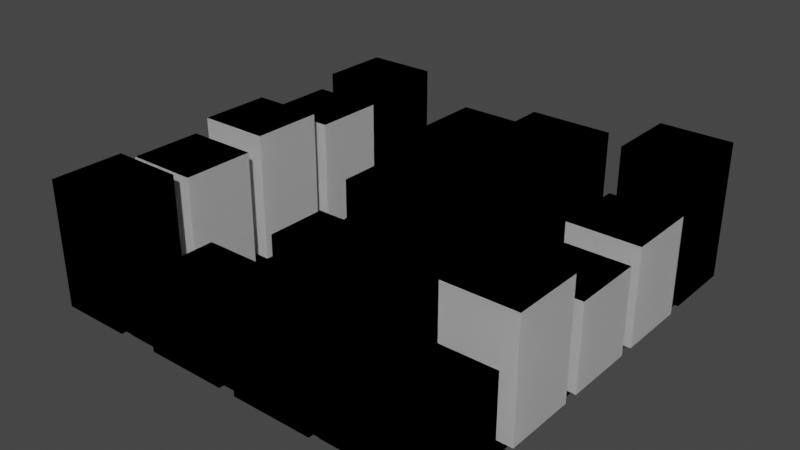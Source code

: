 # Source: city.blend  (saved by Blender 2.80.75; exported with 4.5.12 LTS)
import bpy
from mathutils import Matrix  # noqa: F401  (used for matrix-valued properties, if any)

bpy.ops.wm.read_factory_settings(use_empty=True)
scene = bpy.context.scene
scene.name = 'Scene'

# ---- collections
col_meshes = bpy.data.collections.new('Meshes'); scene.collection.children.link(col_meshes)
col_colliders = bpy.data.collections.new('Colliders'); scene.collection.children.link(col_colliders)
col_gamedata = bpy.data.collections.new('GameData'); scene.collection.children.link(col_gamedata)

# ---- materials (node trees are filled in below, after node groups)
mat_material_001 = bpy.data.materials.new('Material.001')

# ---- material node trees
mat_material_001.use_nodes = True; mat_material_001.node_tree.nodes.clear()
_N = mat_material_001.node_tree.nodes; _L = mat_material_001.node_tree.links
n0 = _N.new('ShaderNodeOutputMaterial'); n0.name = 'Material Output'; n0.location = (300, 300)
n1 = _N.new('ShaderNodeBsdfPrincipled'); n1.name = 'Principled BSDF'; n1.location = (10, 300)
n1.distribution = 'GGX'
n1.subsurface_method = 'BURLEY'
n1.inputs[3].default_value = 1.45
n1.inputs[27].default_value = (0.0, 0.0, 0.0, 1.0)
n1.inputs[28].default_value = 1.0
_L.new(n1.outputs[0], n0.inputs[0])
n0.is_active_output = True

# ---- world
world_world = bpy.data.worlds.new('World'); scene.world = world_world
world_world.use_nodes = True; world_world.node_tree.nodes.clear()
_N = world_world.node_tree.nodes; _L = world_world.node_tree.links
n0 = _N.new('ShaderNodeOutputWorld'); n0.name = 'World Output'; n0.location = (300, 300)
n1 = _N.new('ShaderNodeBackground'); n1.name = 'Background'; n1.location = (10, 300)
n1.inputs[0].default_value = (0.05088, 0.05088, 0.05088, 1.0)
_L.new(n1.outputs[0], n0.inputs[0])
n0.is_active_output = True
world_world.color = (0.05088, 0.05088, 0.05088)
world_world.use_sun_shadow = False
world_world.sun_shadow_jitter_overblur = 0.0

# ---- meshes
me_plane = bpy.data.meshes.new('Plane')
me_plane.from_pydata([(-1.451, -1.44, 0.0), (1.451, -1.44, 0.0), (-1.451, 1.44, 0.0), (1.451, 1.44, 0.0), (-0.6291, -1.44, 0.0), (-0.8873, -1.44, 0.0), (-0.8873, 1.44, 0.0), (-0.6291, 1.44, 0.0), (0.9038, -1.44, 0.0), (0.6573, -1.44, 0.0), (0.6573, 1.44, 0.0), (0.9038, 1.44, 0.0), (0.9038, -1.44, -0.004688), (0.6573, -1.44, -0.004688), (-0.8873, 1.44, -0.004688), (-0.6291, 1.44, -0.004688), (-0.6291, -1.44, -0.004688), (-0.8873, -1.44, -0.004688), (-1.451, -0.8893, 0.0), (-1.451, -0.6533, 0.0), (1.451, -0.6533, 0.0), (1.451, -0.8893, 0.0), (-0.6291, -0.8893, 0.0), (-0.6291, -0.6533, 0.0), (-0.8873, -0.8893, 0.0), (-0.8873, -0.6533, 0.0), (0.9038, -0.8893, 0.0), (0.9038, -0.6533, 0.0), (0.6573, -0.6533, 0.0), (0.6573, -0.8893, 0.0), (0.6573, 0.8832, 0.0), (0.6573, 0.6262, 0.0), (-0.6291, 0.6262, 0.0), (-0.6291, 0.8832, 0.0), (1.451, 0.8832, 0.0), (1.451, 0.6262, 0.0), (0.9038, 0.6262, 0.0), (0.9038, 0.8832, 0.0), (-0.8873, 0.8832, 0.0), (-0.8873, 0.6262, 0.0), (-1.451, 0.6262, 0.0), (-1.451, 0.8832, 0.0), (0.9038, 1.44, -0.004688), (0.6573, 1.44, -0.004688), (-0.8873, -0.8893, -0.004688), (-0.8873, -0.6533, -0.004688), (0.9038, -0.8893, -0.004688), (0.9038, -0.6533, -0.004688), (0.6573, -0.6533, -0.004688), (0.6573, -0.8893, -0.004688), (-0.6291, -0.8893, -0.004688), (-0.6291, -0.6533, -0.004688), (0.9038, 0.6262, -0.004688), (0.9038, 0.8832, -0.004688), (0.6573, 0.8832, -0.004688), (0.6573, 0.6262, -0.004688), (-0.6291, 0.6262, -0.004688), (-0.6291, 0.8832, -0.004688), (-0.8873, 0.8832, -0.004688), (-0.8873, 0.6262, -0.004688)], [], [(30, 33, 57, 54), (8, 1, 21, 26), (4, 9, 29, 22), (37, 11, 42, 53), (19, 25, 39, 40), (57, 15, 14, 58), (27, 20, 35, 36), (38, 39, 59, 58), (26, 27, 47, 46), (29, 9, 13, 49), (25, 19, 18, 24), (10, 30, 54, 43), (20, 27, 26, 21), (4, 22, 50, 16), (0, 5, 24, 18), (33, 30, 10, 7), (41, 38, 6, 2), (37, 34, 3, 11), (23, 28, 31, 32), (33, 7, 15, 57), (24, 5, 17, 44), (34, 37, 36, 35), (38, 41, 40, 39), (23, 32, 56, 51), (12, 46, 49, 13), (53, 42, 43, 54), (51, 56, 59, 45), (16, 50, 44, 17), (47, 48, 49, 46), (51, 45, 44, 50), (48, 51, 50, 49), (53, 54, 55, 52), (57, 58, 59, 56), (54, 57, 56, 55), (47, 52, 55, 48), (6, 38, 58, 14), (36, 37, 53, 52), (32, 31, 55, 56), (39, 25, 45, 59), (28, 23, 51, 48), (27, 36, 52, 47), (8, 26, 46, 12), (25, 24, 44, 45), (22, 29, 49, 50), (31, 28, 48, 55)])
_uv = me_plane.uv_layers.new(name='UVMap')
_uv.uv.foreach_set('vector', [0.7252, 0.8001, 0.2832, 0.8001, 0.2832, 0.8001, 0.7252, 0.8001, 0.8047, 0.0, 1.0, 0.0, 1.0, 0.1912, 0.8047, 0.1912, 0.2832, 0.0, 0.7252, 0.0, 0.7252, 0.1912, 0.2832, 0.1912, 0.8047, 0.8001, 0.8047, 1.0, 0.8047, 1.0, 0.8047, 0.8001, 0.0, 0.2732, 0.2037, 0.2732, 0.2037, 0.7109, 0.0, 0.7109, 0.2832, 0.8001, 0.2832, 1.0, 0.2037, 1.0, 0.2037, 0.8001, 0.8047, 0.2732, 1.0, 0.2732, 1.0, 0.7109, 0.8047, 0.7109, 0.2037, 0.8001, 0.2037, 0.7109, 0.2037, 0.7109, 0.2037, 0.8001, 0.8047, 0.1912, 0.8047, 0.2732, 0.8047, 0.2732, 0.8047, 0.1912, 0.7252, 0.1912, 0.7252, 0.0, 0.7252, 0.0, 0.7252, 0.1912, 0.2037, 0.2732, 0.0, 0.2732, 0.0, 0.1912, 0.2037, 0.1912, 0.7252, 1.0, 0.7252, 0.8001, 0.7252, 0.8001, 0.7252, 1.0, 1.0, 0.2732, 0.8047, 0.2732, 0.8047, 0.1912, 1.0, 0.1912, 0.2832, 0.0, 0.2832, 0.1912, 0.2832, 0.1912, 0.2832, 0.0, 0.0, 0.0, 0.2037, 0.0, 0.2037, 0.1912, 0.0, 0.1912, 0.2832, 0.8001, 0.7252, 0.8001, 0.7252, 1.0, 0.2832, 1.0, 0.0, 0.8001, 0.2037, 0.8001, 0.2037, 1.0, 0.0, 1.0, 0.8047, 0.8001, 1.0, 0.8001, 1.0, 1.0, 0.8047, 1.0, 0.2832, 0.2732, 0.7252, 0.2732, 0.7252, 0.7109, 0.2832, 0.7109, 0.2832, 0.8001, 0.2832, 1.0, 0.2832, 1.0, 0.2832, 0.8001, 0.2037, 0.1912, 0.2037, 0.0, 0.2037, 0.0, 0.2037, 0.1912, 1.0, 0.8001, 0.8047, 0.8001, 0.8047, 0.7109, 1.0, 0.7109, 0.2037, 0.8001, 0.0, 0.8001, 0.0, 0.7109, 0.2037, 0.7109, 0.2832, 0.2732, 0.2832, 0.7109, 0.2832, 0.7109, 0.2832, 0.2732, 0.8047, 0.0, 0.8047, 0.1912, 0.7252, 0.1912, 0.7252, 0.0, 0.8047, 0.8001, 0.8047, 1.0, 0.7252, 1.0, 0.7252, 0.8001, 0.2832, 0.2732, 0.2832, 0.7109, 0.2037, 0.7109, 0.2037, 0.2732, 0.2832, 0.0, 0.2832, 0.1912, 0.2037, 0.1912, 0.2037, 0.0, 0.8047, 0.2732, 0.7252, 0.2732, 0.7252, 0.1912, 0.8047, 0.1912, 0.2832, 0.2732, 0.2037, 0.2732, 0.2037, 0.1912, 0.2832, 0.1912, 0.7252, 0.2732, 0.2832, 0.2732, 0.2832, 0.1912, 0.7252, 0.1912, 0.8047, 0.8001, 0.7252, 0.8001, 0.7252, 0.7109, 0.8047, 0.7109, 0.2832, 0.8001, 0.2037, 0.8001, 0.2037, 0.7109, 0.2832, 0.7109, 0.7252, 0.8001, 0.2832, 0.8001, 0.2832, 0.7109, 0.7252, 0.7109, 0.8047, 0.2732, 0.8047, 0.7109, 0.7252, 0.7109, 0.7252, 0.2732, 0.2037, 1.0, 0.2037, 0.8001, 0.2037, 0.8001, 0.2037, 1.0, 0.8047, 0.7109, 0.8047, 0.8001, 0.8047, 0.8001, 0.8047, 0.7109, 0.2832, 0.7109, 0.7252, 0.7109, 0.7252, 0.7109, 0.2832, 0.7109, 0.2037, 0.7109, 0.2037, 0.2732, 0.2037, 0.2732, 0.2037, 0.7109, 0.7252, 0.2732, 0.2832, 0.2732, 0.2832, 0.2732, 0.7252, 0.2732, 0.8047, 0.2732, 0.8047, 0.7109, 0.8047, 0.7109, 0.8047, 0.2732, 0.8047, 0.0, 0.8047, 0.1912, 0.8047, 0.1912, 0.8047, 0.0, 0.2037, 0.2732, 0.2037, 0.1912, 0.2037, 0.1912, 0.2037, 0.2732, 0.2832, 0.1912, 0.7252, 0.1912, 0.7252, 0.1912, 0.2832, 0.1912, 0.7252, 0.7109, 0.7252, 0.2732, 0.7252, 0.2732, 0.7252, 0.7109])
me_plane.use_remesh_preserve_volume = False
me_plane.use_remesh_preserve_attributes = False
me_plane.use_mirror_vertex_groups = False
me_plane.update()
me_cube_001 = bpy.data.meshes.new('Cube.001')
me_cube_001.from_pydata([(-1.55, -1.55, 0.0), (-1.0, -1.0, 2.0), (-1.55, 1.55, 0.0), (-1.0, 1.0, 2.0), (1.55, -1.55, 0.0), (1.0, -1.0, 2.0), (1.55, 1.55, 0.0), (1.0, 1.0, 2.0)], [], [(0, 1, 3, 2), (2, 3, 7, 6), (6, 7, 5, 4), (4, 5, 1, 0), (7, 3, 1, 5)])
_uv = me_cube_001.uv_layers.new(name='UVMap')
_uv.uv.foreach_set('vector', [0.375, 0.0, 0.625, 0.0, 0.625, 0.25, 0.375, 0.25, 0.375, 0.25, 0.625, 0.25, 0.625, 0.5, 0.375, 0.5, 0.375, 0.5, 0.625, 0.5, 0.625, 0.75, 0.375, 0.75, 0.375, 0.75, 0.625, 0.75, 0.625, 1.0, 0.375, 1.0, 0.625, 0.5, 0.875, 0.5, 0.875, 0.75, 0.625, 0.75])
me_cube_001.use_remesh_preserve_volume = False
me_cube_001.use_remesh_preserve_attributes = False
me_cube_001.use_mirror_vertex_groups = False
me_cube_001.update()
me_cube_003 = bpy.data.meshes.new('Cube.003')
me_cube_003.from_pydata([(-0.875, -0.875, 0.0), (-0.875, -0.875, 1.725), (-0.875, 0.875, 0.0), (-0.875, 0.875, 1.725), (0.875, -0.875, 0.0), (0.875, -0.875, 1.725), (0.875, 0.875, 0.0), (0.875, 0.875, 1.725)], [], [(0, 1, 3, 2), (2, 3, 7, 6), (6, 7, 5, 4), (4, 5, 1, 0), (2, 6, 4, 0), (7, 3, 1, 5)])
_uv = me_cube_003.uv_layers.new(name='UVMap')
_uv.uv.foreach_set('vector', [0.375, 0.0, 0.625, 0.0, 0.625, 0.25, 0.375, 0.25, 0.375, 0.25, 0.625, 0.25, 0.625, 0.5, 0.375, 0.5, 0.375, 0.5, 0.625, 0.5, 0.625, 0.75, 0.375, 0.75, 0.375, 0.75, 0.625, 0.75, 0.625, 1.0, 0.375, 1.0, 0.125, 0.5, 0.375, 0.5, 0.375, 0.75, 0.125, 0.75, 0.625, 0.5, 0.875, 0.5, 0.875, 0.75, 0.625, 0.75])
me_cube_003.use_remesh_preserve_volume = False
me_cube_003.use_remesh_preserve_attributes = False
me_cube_003.use_mirror_vertex_groups = False
me_cube_003.update()
me_cube_004 = bpy.data.meshes.new('Cube.004')
me_cube_004.from_pydata([(-0.875, -0.875, 0.0), (-0.875, -0.875, 2.722), (-0.875, 0.875, 0.0), (-0.875, 0.875, 2.722), (0.875, -0.875, 0.0), (0.875, -0.875, 2.722), (0.875, 0.875, 0.0), (0.875, 0.875, 2.722)], [], [(0, 1, 3, 2), (2, 3, 7, 6), (6, 7, 5, 4), (4, 5, 1, 0), (2, 6, 4, 0), (7, 3, 1, 5)])
_uv = me_cube_004.uv_layers.new(name='UVMap')
_uv.uv.foreach_set('vector', [0.375, 0.0, 0.625, 0.0, 0.625, 0.25, 0.375, 0.25, 0.375, 0.25, 0.625, 0.25, 0.625, 0.5, 0.375, 0.5, 0.375, 0.5, 0.625, 0.5, 0.625, 0.75, 0.375, 0.75, 0.375, 0.75, 0.625, 0.75, 0.625, 1.0, 0.375, 1.0, 0.125, 0.5, 0.375, 0.5, 0.375, 0.75, 0.125, 0.75, 0.625, 0.5, 0.875, 0.5, 0.875, 0.75, 0.625, 0.75])
me_cube_004.materials.append(mat_material_001)
me_cube_004.use_remesh_preserve_volume = False
me_cube_004.use_remesh_preserve_attributes = False
me_cube_004.use_mirror_vertex_groups = False
me_cube_004.update()
me_cube_005 = bpy.data.meshes.new('Cube.005')
me_cube_005.from_pydata([(-0.875, -0.875, 0.0), (-0.875, -0.875, 2.247), (-0.875, 0.875, 0.0), (-0.875, 0.875, 2.247), (0.875, -0.875, 0.0), (0.875, -0.875, 2.247), (0.875, 0.875, 0.0), (0.875, 0.875, 2.247)], [], [(0, 1, 3, 2), (2, 3, 7, 6), (6, 7, 5, 4), (4, 5, 1, 0), (2, 6, 4, 0), (7, 3, 1, 5)])
_uv = me_cube_005.uv_layers.new(name='UVMap')
_uv.uv.foreach_set('vector', [0.375, 0.0, 0.625, 0.0, 0.625, 0.25, 0.375, 0.25, 0.375, 0.25, 0.625, 0.25, 0.625, 0.5, 0.375, 0.5, 0.375, 0.5, 0.625, 0.5, 0.625, 0.75, 0.375, 0.75, 0.375, 0.75, 0.625, 0.75, 0.625, 1.0, 0.375, 1.0, 0.125, 0.5, 0.375, 0.5, 0.375, 0.75, 0.125, 0.75, 0.625, 0.5, 0.875, 0.5, 0.875, 0.75, 0.625, 0.75])
me_cube_005.use_remesh_preserve_volume = False
me_cube_005.use_remesh_preserve_attributes = False
me_cube_005.use_mirror_vertex_groups = False
me_cube_005.update()
me_cube_006 = bpy.data.meshes.new('Cube.006')
me_cube_006.from_pydata([(-0.875, -0.875, 0.0), (-0.875, -0.875, 1.829), (-0.875, 0.875, 0.0), (-0.875, 0.875, 1.829), (0.875, -0.875, 0.0), (0.875, -0.875, 1.829), (0.875, 0.875, 0.0), (0.875, 0.875, 1.829)], [], [(0, 1, 3, 2), (2, 3, 7, 6), (6, 7, 5, 4), (4, 5, 1, 0), (2, 6, 4, 0), (7, 3, 1, 5)])
_uv = me_cube_006.uv_layers.new(name='UVMap')
_uv.uv.foreach_set('vector', [0.375, 0.0, 0.625, 0.0, 0.625, 0.25, 0.375, 0.25, 0.375, 0.25, 0.625, 0.25, 0.625, 0.5, 0.375, 0.5, 0.375, 0.5, 0.625, 0.5, 0.625, 0.75, 0.375, 0.75, 0.375, 0.75, 0.625, 0.75, 0.625, 1.0, 0.375, 1.0, 0.125, 0.5, 0.375, 0.5, 0.375, 0.75, 0.125, 0.75, 0.625, 0.5, 0.875, 0.5, 0.875, 0.75, 0.625, 0.75])
me_cube_006.use_remesh_preserve_volume = False
me_cube_006.use_remesh_preserve_attributes = False
me_cube_006.use_mirror_vertex_groups = False
me_cube_006.update()
me_cube_008 = bpy.data.meshes.new('Cube.008')
me_cube_008.from_pydata([(-1.0, -1.0, 0.0), (-1.0, -1.0, 3.783), (-1.0, 1.0, 0.0), (-1.0, 1.0, 3.783), (1.0, -1.0, 0.0), (1.0, -1.0, 3.783), (1.0, 1.0, 0.0), (1.0, 1.0, 3.783)], [], [(0, 1, 3, 2), (2, 3, 7, 6), (6, 7, 5, 4), (4, 5, 1, 0), (2, 6, 4, 0), (7, 3, 1, 5)])
_uv = me_cube_008.uv_layers.new(name='UVMap')
_uv.uv.foreach_set('vector', [0.375, 0.0, 0.625, 0.0, 0.625, 0.25, 0.375, 0.25, 0.375, 0.25, 0.625, 0.25, 0.625, 0.5, 0.375, 0.5, 0.375, 0.5, 0.625, 0.5, 0.625, 0.75, 0.375, 0.75, 0.375, 0.75, 0.625, 0.75, 0.625, 1.0, 0.375, 1.0, 0.125, 0.5, 0.375, 0.5, 0.375, 0.75, 0.125, 0.75, 0.625, 0.5, 0.875, 0.5, 0.875, 0.75, 0.625, 0.75])
me_cube_008.use_remesh_preserve_volume = False
me_cube_008.use_remesh_preserve_attributes = False
me_cube_008.use_mirror_vertex_groups = False
me_cube_008.update()
me_cube_009 = bpy.data.meshes.new('Cube.009')
me_cube_009.from_pydata([(-1.0, -1.0, 0.0), (-1.0, -1.0, 3.475), (-1.0, 1.0, 0.0), (-1.0, 1.0, 3.475), (1.0, -1.0, 0.0), (1.0, -1.0, 3.475), (1.0, 1.0, 0.0), (1.0, 1.0, 3.475)], [], [(0, 1, 3, 2), (2, 3, 7, 6), (6, 7, 5, 4), (4, 5, 1, 0), (2, 6, 4, 0), (7, 3, 1, 5)])
_uv = me_cube_009.uv_layers.new(name='UVMap')
_uv.uv.foreach_set('vector', [0.375, 0.0, 0.625, 0.0, 0.625, 0.25, 0.375, 0.25, 0.375, 0.25, 0.625, 0.25, 0.625, 0.5, 0.375, 0.5, 0.375, 0.5, 0.625, 0.5, 0.625, 0.75, 0.375, 0.75, 0.375, 0.75, 0.625, 0.75, 0.625, 1.0, 0.375, 1.0, 0.125, 0.5, 0.375, 0.5, 0.375, 0.75, 0.125, 0.75, 0.625, 0.5, 0.875, 0.5, 0.875, 0.75, 0.625, 0.75])
me_cube_009.use_remesh_preserve_volume = False
me_cube_009.use_remesh_preserve_attributes = False
me_cube_009.use_mirror_vertex_groups = False
me_cube_009.update()
me_cube_010 = bpy.data.meshes.new('Cube.010')
me_cube_010.from_pydata([(-1.0, -1.0, 0.0), (-1.0, -1.0, 3.134), (-1.0, 1.0, 0.0), (-1.0, 1.0, 3.134), (1.0, -1.0, 0.0), (1.0, -1.0, 3.134), (1.0, 1.0, 0.0), (1.0, 1.0, 3.134)], [], [(0, 1, 3, 2), (2, 3, 7, 6), (6, 7, 5, 4), (4, 5, 1, 0), (2, 6, 4, 0), (7, 3, 1, 5)])
_uv = me_cube_010.uv_layers.new(name='UVMap')
_uv.uv.foreach_set('vector', [0.375, 0.0, 0.625, 0.0, 0.625, 0.25, 0.375, 0.25, 0.375, 0.25, 0.625, 0.25, 0.625, 0.5, 0.375, 0.5, 0.375, 0.5, 0.625, 0.5, 0.625, 0.75, 0.375, 0.75, 0.375, 0.75, 0.625, 0.75, 0.625, 1.0, 0.375, 1.0, 0.125, 0.5, 0.375, 0.5, 0.375, 0.75, 0.125, 0.75, 0.625, 0.5, 0.875, 0.5, 0.875, 0.75, 0.625, 0.75])
me_cube_010.use_remesh_preserve_volume = False
me_cube_010.use_remesh_preserve_attributes = False
me_cube_010.use_mirror_vertex_groups = False
me_cube_010.update()
me_cube_011 = bpy.data.meshes.new('Cube.011')
me_cube_011.from_pydata([(-0.925, -1.0, 0.0), (-0.925, -1.0, 2.693), (-0.925, 1.0, 0.0), (-0.925, 1.0, 2.693), (0.925, -1.0, 0.0), (0.925, -1.0, 2.693), (0.925, 1.0, 0.0), (0.925, 1.0, 2.693)], [], [(0, 1, 3, 2), (2, 3, 7, 6), (6, 7, 5, 4), (4, 5, 1, 0), (2, 6, 4, 0), (7, 3, 1, 5)])
_uv = me_cube_011.uv_layers.new(name='UVMap')
_uv.uv.foreach_set('vector', [0.375, 0.0, 0.625, 0.0, 0.625, 0.25, 0.375, 0.25, 0.375, 0.25, 0.625, 0.25, 0.625, 0.5, 0.375, 0.5, 0.375, 0.5, 0.625, 0.5, 0.625, 0.75, 0.375, 0.75, 0.375, 0.75, 0.625, 0.75, 0.625, 1.0, 0.375, 1.0, 0.125, 0.5, 0.375, 0.5, 0.375, 0.75, 0.125, 0.75, 0.625, 0.5, 0.875, 0.5, 0.875, 0.75, 0.625, 0.75])
me_cube_011.use_remesh_preserve_volume = False
me_cube_011.use_remesh_preserve_attributes = False
me_cube_011.use_mirror_vertex_groups = False
me_cube_011.update()
me_cube_013 = bpy.data.meshes.new('Cube.013')
me_cube_013.from_pydata([(-1.0, -1.0, 0.0), (-1.0, -1.0, 2.086), (-1.0, 1.0, 0.0), (-1.0, 1.0, 2.086), (1.0, -1.0, 0.0), (1.0, -1.0, 2.086), (1.0, 1.0, 0.0), (1.0, 1.0, 2.086)], [], [(0, 1, 3, 2), (2, 3, 7, 6), (6, 7, 5, 4), (4, 5, 1, 0), (2, 6, 4, 0), (7, 3, 1, 5)])
_uv = me_cube_013.uv_layers.new(name='UVMap')
_uv.uv.foreach_set('vector', [0.375, 0.0, 0.625, 0.0, 0.625, 0.25, 0.375, 0.25, 0.375, 0.25, 0.625, 0.25, 0.625, 0.5, 0.375, 0.5, 0.375, 0.5, 0.625, 0.5, 0.625, 0.75, 0.375, 0.75, 0.375, 0.75, 0.625, 0.75, 0.625, 1.0, 0.375, 1.0, 0.125, 0.5, 0.375, 0.5, 0.375, 0.75, 0.125, 0.75, 0.625, 0.5, 0.875, 0.5, 0.875, 0.75, 0.625, 0.75])
me_cube_013.use_remesh_preserve_volume = False
me_cube_013.use_remesh_preserve_attributes = False
me_cube_013.use_mirror_vertex_groups = False
me_cube_013.update()
me_cube_014 = bpy.data.meshes.new('Cube.014')
me_cube_014.from_pydata([(-1.0, -1.0, 0.0), (-1.0, -1.0, 3.492), (-1.0, 1.0, 0.0), (-1.0, 1.0, 3.492), (1.0, -1.0, 0.0), (1.0, -1.0, 3.492), (1.0, 1.0, 0.0), (1.0, 1.0, 3.492)], [], [(0, 1, 3, 2), (2, 3, 7, 6), (6, 7, 5, 4), (4, 5, 1, 0), (2, 6, 4, 0), (7, 3, 1, 5)])
_uv = me_cube_014.uv_layers.new(name='UVMap')
_uv.uv.foreach_set('vector', [0.375, 0.0, 0.625, 0.0, 0.625, 0.25, 0.375, 0.25, 0.375, 0.25, 0.625, 0.25, 0.625, 0.5, 0.375, 0.5, 0.375, 0.5, 0.625, 0.5, 0.625, 0.75, 0.375, 0.75, 0.375, 0.75, 0.625, 0.75, 0.625, 1.0, 0.375, 1.0, 0.125, 0.5, 0.375, 0.5, 0.375, 0.75, 0.125, 0.75, 0.625, 0.5, 0.875, 0.5, 0.875, 0.75, 0.625, 0.75])
me_cube_014.use_remesh_preserve_volume = False
me_cube_014.use_remesh_preserve_attributes = False
me_cube_014.use_mirror_vertex_groups = False
me_cube_014.update()
me_cube_015 = bpy.data.meshes.new('Cube.015')
me_cube_015.from_pydata([(-1.0, -1.0, -2.98e-08), (-1.0, -1.0, 2.856), (-1.0, 1.0, -2.98e-08), (-1.0, 1.0, 2.856), (1.0, -1.0, -2.98e-08), (1.0, -1.0, 2.856), (1.0, 1.0, -2.98e-08), (1.0, 1.0, 2.856)], [], [(0, 1, 3, 2), (2, 3, 7, 6), (6, 7, 5, 4), (4, 5, 1, 0), (2, 6, 4, 0), (7, 3, 1, 5)])
_uv = me_cube_015.uv_layers.new(name='UVMap')
_uv.uv.foreach_set('vector', [0.375, 0.0, 0.625, 0.0, 0.625, 0.25, 0.375, 0.25, 0.375, 0.25, 0.625, 0.25, 0.625, 0.5, 0.375, 0.5, 0.375, 0.5, 0.625, 0.5, 0.625, 0.75, 0.375, 0.75, 0.375, 0.75, 0.625, 0.75, 0.625, 1.0, 0.375, 1.0, 0.125, 0.5, 0.375, 0.5, 0.375, 0.75, 0.125, 0.75, 0.625, 0.5, 0.875, 0.5, 0.875, 0.75, 0.625, 0.75])
me_cube_015.use_remesh_preserve_volume = False
me_cube_015.use_remesh_preserve_attributes = False
me_cube_015.use_mirror_vertex_groups = False
me_cube_015.update()
me_cube_016 = bpy.data.meshes.new('Cube.016')
me_cube_016.from_pydata([(-1.0, -1.0, -2.98e-08), (-1.0, -1.0, 2.087), (-1.0, 1.0, -2.98e-08), (-1.0, 1.0, 2.087), (1.0, -1.0, -2.98e-08), (1.0, -1.0, 2.087), (1.0, 1.0, -2.98e-08), (1.0, 1.0, 2.087)], [], [(0, 1, 3, 2), (2, 3, 7, 6), (6, 7, 5, 4), (4, 5, 1, 0), (2, 6, 4, 0), (7, 3, 1, 5)])
_uv = me_cube_016.uv_layers.new(name='UVMap')
_uv.uv.foreach_set('vector', [0.375, 0.0, 0.625, 0.0, 0.625, 0.25, 0.375, 0.25, 0.375, 0.25, 0.625, 0.25, 0.625, 0.5, 0.375, 0.5, 0.375, 0.5, 0.625, 0.5, 0.625, 0.75, 0.375, 0.75, 0.375, 0.75, 0.625, 0.75, 0.625, 1.0, 0.375, 1.0, 0.125, 0.5, 0.375, 0.5, 0.375, 0.75, 0.125, 0.75, 0.625, 0.5, 0.875, 0.5, 0.875, 0.75, 0.625, 0.75])
me_cube_016.use_remesh_preserve_volume = False
me_cube_016.use_remesh_preserve_attributes = False
me_cube_016.use_mirror_vertex_groups = False
me_cube_016.update()
me_cube_017 = bpy.data.meshes.new('Cube.017')
me_cube_017.from_pydata([(-1.0, -1.0, 0.0), (-1.0, -1.0, 3.122), (-1.0, 1.0, 0.0), (-1.0, 1.0, 3.122), (1.0, -1.0, 0.0), (1.0, -1.0, 3.122), (1.0, 1.0, 0.0), (1.0, 1.0, 3.122)], [], [(0, 1, 3, 2), (2, 3, 7, 6), (6, 7, 5, 4), (4, 5, 1, 0), (2, 6, 4, 0), (7, 3, 1, 5)])
_uv = me_cube_017.uv_layers.new(name='UVMap')
_uv.uv.foreach_set('vector', [0.375, 0.0, 0.625, 0.0, 0.625, 0.25, 0.375, 0.25, 0.375, 0.25, 0.625, 0.25, 0.625, 0.5, 0.375, 0.5, 0.375, 0.5, 0.625, 0.5, 0.625, 0.75, 0.375, 0.75, 0.375, 0.75, 0.625, 0.75, 0.625, 1.0, 0.375, 1.0, 0.125, 0.5, 0.375, 0.5, 0.375, 0.75, 0.125, 0.75, 0.625, 0.5, 0.875, 0.5, 0.875, 0.75, 0.625, 0.75])
me_cube_017.use_remesh_preserve_volume = False
me_cube_017.use_remesh_preserve_attributes = False
me_cube_017.use_mirror_vertex_groups = False
me_cube_017.update()
me_cube_018 = bpy.data.meshes.new('Cube.018')
me_cube_018.from_pydata([(-1.0, -1.0, 0.0), (-1.0, -1.0, 3.559), (-1.0, 1.0, 0.0), (-1.0, 1.0, 3.559), (1.0, -1.0, 0.0), (1.0, -1.0, 3.559), (1.0, 1.0, 0.0), (1.0, 1.0, 3.559)], [], [(0, 1, 3, 2), (2, 3, 7, 6), (6, 7, 5, 4), (4, 5, 1, 0), (2, 6, 4, 0), (7, 3, 1, 5)])
_uv = me_cube_018.uv_layers.new(name='UVMap')
_uv.uv.foreach_set('vector', [0.375, 0.0, 0.625, 0.0, 0.625, 0.25, 0.375, 0.25, 0.375, 0.25, 0.625, 0.25, 0.625, 0.5, 0.375, 0.5, 0.375, 0.5, 0.625, 0.5, 0.625, 0.75, 0.375, 0.75, 0.375, 0.75, 0.625, 0.75, 0.625, 1.0, 0.375, 1.0, 0.125, 0.5, 0.375, 0.5, 0.375, 0.75, 0.125, 0.75, 0.625, 0.5, 0.875, 0.5, 0.875, 0.75, 0.625, 0.75])
me_cube_018.use_remesh_preserve_volume = False
me_cube_018.use_remesh_preserve_attributes = False
me_cube_018.use_mirror_vertex_groups = False
me_cube_018.update()
me_cube_019 = bpy.data.meshes.new('Cube.019')
me_cube_019.from_pydata([(-1.0, -1.0, 0.0), (-1.0, -1.0, 3.248), (-1.0, 1.0, 0.0), (-1.0, 1.0, 3.248), (1.0, -1.0, 0.0), (1.0, -1.0, 3.248), (1.0, 1.0, 0.0), (1.0, 1.0, 3.248)], [], [(0, 1, 3, 2), (2, 3, 7, 6), (6, 7, 5, 4), (4, 5, 1, 0), (2, 6, 4, 0), (7, 3, 1, 5)])
_uv = me_cube_019.uv_layers.new(name='UVMap')
_uv.uv.foreach_set('vector', [0.375, 0.0, 0.625, 0.0, 0.625, 0.25, 0.375, 0.25, 0.375, 0.25, 0.625, 0.25, 0.625, 0.5, 0.375, 0.5, 0.375, 0.5, 0.625, 0.5, 0.625, 0.75, 0.375, 0.75, 0.375, 0.75, 0.625, 0.75, 0.625, 1.0, 0.375, 1.0, 0.125, 0.5, 0.375, 0.5, 0.375, 0.75, 0.125, 0.75, 0.625, 0.5, 0.875, 0.5, 0.875, 0.75, 0.625, 0.75])
me_cube_019.use_remesh_preserve_volume = False
me_cube_019.use_remesh_preserve_attributes = False
me_cube_019.use_mirror_vertex_groups = False
me_cube_019.update()
me_cube_020 = bpy.data.meshes.new('Cube.020')
me_cube_020.from_pydata([(-1.0, -1.0, 0.0), (-1.0, -1.0, 2.69), (-1.0, 1.0, 0.0), (-1.0, 1.0, 2.69), (1.0, -1.0, 0.0), (1.0, -1.0, 2.69), (1.0, 1.0, 0.0), (1.0, 1.0, 2.69)], [], [(0, 1, 3, 2), (2, 3, 7, 6), (6, 7, 5, 4), (4, 5, 1, 0), (2, 6, 4, 0), (7, 3, 1, 5)])
_uv = me_cube_020.uv_layers.new(name='UVMap')
_uv.uv.foreach_set('vector', [0.375, 0.0, 0.625, 0.0, 0.625, 0.25, 0.375, 0.25, 0.375, 0.25, 0.625, 0.25, 0.625, 0.5, 0.375, 0.5, 0.375, 0.5, 0.625, 0.5, 0.625, 0.75, 0.375, 0.75, 0.375, 0.75, 0.625, 0.75, 0.625, 1.0, 0.375, 1.0, 0.125, 0.5, 0.375, 0.5, 0.375, 0.75, 0.125, 0.75, 0.625, 0.5, 0.875, 0.5, 0.875, 0.75, 0.625, 0.75])
me_cube_020.use_remesh_preserve_volume = False
me_cube_020.use_remesh_preserve_attributes = False
me_cube_020.use_mirror_vertex_groups = False
me_cube_020.update()
me_cube_021 = bpy.data.meshes.new('Cube.021')
me_cube_021.from_pydata([(-1.0, -1.0, -0.2565), (-1.0, -1.0, 2.125), (-1.0, 1.0, -0.2565), (-1.0, 1.0, 2.125), (1.0, -1.0, -0.2565), (1.0, -1.0, 2.125), (1.0, 1.0, -0.2565), (1.0, 1.0, 2.125)], [], [(0, 1, 3, 2), (2, 3, 7, 6), (6, 7, 5, 4), (4, 5, 1, 0), (2, 6, 4, 0), (7, 3, 1, 5)])
_uv = me_cube_021.uv_layers.new(name='UVMap')
_uv.uv.foreach_set('vector', [0.375, 0.0, 0.625, 0.0, 0.625, 0.25, 0.375, 0.25, 0.375, 0.25, 0.625, 0.25, 0.625, 0.5, 0.375, 0.5, 0.375, 0.5, 0.625, 0.5, 0.625, 0.75, 0.375, 0.75, 0.375, 0.75, 0.625, 0.75, 0.625, 1.0, 0.375, 1.0, 0.125, 0.5, 0.375, 0.5, 0.375, 0.75, 0.125, 0.75, 0.625, 0.5, 0.875, 0.5, 0.875, 0.75, 0.625, 0.75])
me_cube_021.use_remesh_preserve_volume = False
me_cube_021.use_remesh_preserve_attributes = False
me_cube_021.use_mirror_vertex_groups = False
me_cube_021.update()
me_cube_022 = bpy.data.meshes.new('Cube.022')
me_cube_022.from_pydata([(-1.0, -1.0, 0.0), (-1.0, -1.0, 3.255), (-1.0, 1.0, 0.0), (-1.0, 1.0, 3.255), (1.0, -1.0, 0.0), (1.0, -1.0, 3.255), (1.0, 1.0, 0.0), (1.0, 1.0, 3.255)], [], [(0, 1, 3, 2), (2, 3, 7, 6), (6, 7, 5, 4), (4, 5, 1, 0), (2, 6, 4, 0), (7, 3, 1, 5)])
_uv = me_cube_022.uv_layers.new(name='UVMap')
_uv.uv.foreach_set('vector', [0.375, 0.0, 0.625, 0.0, 0.625, 0.25, 0.375, 0.25, 0.375, 0.25, 0.625, 0.25, 0.625, 0.5, 0.375, 0.5, 0.375, 0.5, 0.625, 0.5, 0.625, 0.75, 0.375, 0.75, 0.375, 0.75, 0.625, 0.75, 0.625, 1.0, 0.375, 1.0, 0.125, 0.5, 0.375, 0.5, 0.375, 0.75, 0.125, 0.75, 0.625, 0.5, 0.875, 0.5, 0.875, 0.75, 0.625, 0.75])
me_cube_022.use_remesh_preserve_volume = False
me_cube_022.use_remesh_preserve_attributes = False
me_cube_022.use_mirror_vertex_groups = False
me_cube_022.update()
me_cube_041 = bpy.data.meshes.new('Cube.041')
me_cube_041.from_pydata([(4.657e-09, 0.25, 2.0), (-0.09567, 0.231, 2.0), (-0.1768, 0.1768, 2.0), (-0.231, 0.09567, 2.0), (-0.25, -1.232e-08, 2.0), (-0.231, -0.09567, 2.0), (-0.1768, -0.1768, 2.0), (-0.09567, -0.231, 2.0), (-3.309e-08, -0.25, 2.0), (0.09567, -0.231, 2.0), (0.1768, -0.1768, 2.0), (0.231, -0.09567, 2.0), (0.25, 1.584e-09, 2.0), (0.231, 0.09567, 2.0), (0.1768, 0.1768, 2.0), (0.09567, 0.231, 2.0), (4.657e-09, 0.25, 2.5), (-0.09567, 0.231, 2.5), (-0.1768, 0.1768, 2.5), (-0.231, 0.09567, 2.5), (-0.25, -1.232e-08, 2.5), (-0.231, -0.09567, 2.5), (-0.1768, -0.1768, 2.5), (-0.09567, -0.231, 2.5), (-3.309e-08, -0.25, 2.5), (0.09567, -0.231, 2.5), (0.1768, -0.1768, 2.5), (0.231, -0.09567, 2.5), (0.25, 1.584e-09, 2.5), (0.231, 0.09567, 2.5), (0.1768, 0.1768, 2.5), (0.09567, 0.231, 2.5), (-6.519e-09, 0.0, 2.5), (-7.451e-09, 0.0, 2.5), (0.0, 0.0, 2.5), (0.0, 0.0, 2.5), (0.0, 2.794e-09, 2.5), (0.0, 0.0, 2.5), (0.0, 0.0, 2.5), (-7.451e-09, 0.0, 2.5), (-6.519e-09, 0.0, 2.5), (-7.451e-09, 0.0, 2.5), (0.0, 0.0, 2.5), (0.0, 0.0, 2.5), (0.0, 2.794e-09, 2.5), (0.0, 0.0, 2.5), (0.0, 0.0, 2.5), (-7.451e-09, 0.0, 2.5), (0.1537, -0.1537, 2.5), (0.2009, -0.0832, 2.5), (-0.2009, 0.0832, 2.5), (-0.2174, -1.035e-08, 2.5), (0.2174, 1.742e-09, 2.5), (-0.2009, -0.0832, 2.5), (0.2009, 0.0832, 2.5), (-0.1537, -0.1537, 2.5), (0.1537, 0.1537, 2.5), (-0.0832, -0.2009, 2.5), (0.0832, 0.2009, 2.5), (-2.963e-08, -0.2174, 2.5), (3.2e-09, 0.2174, 2.5), (-0.0832, 0.2009, 2.5), (0.0832, -0.2009, 2.5), (-0.1537, 0.1537, 2.5), (-7.451e-09, 0.0, 2.296), (-6.519e-09, 0.0, 2.296), (0.0, 0.0, 2.296), (0.0, 0.0, 2.296), (0.0, 2.794e-09, 2.296), (0.0, 0.0, 2.296), (0.0, 0.0, 2.296), (-7.451e-09, 0.0, 2.296), (-6.519e-09, 0.0, 2.296), (-7.451e-09, 0.0, 2.296), (0.0, 0.0, 2.296), (0.0, 0.0, 2.296), (0.0, 2.794e-09, 2.296), (0.0, 0.0, 2.296), (0.0, 0.0, 2.296), (-7.451e-09, 0.0, 2.296), (0.1537, -0.1537, 2.296), (-0.2009, 0.0832, 2.296), (3.2e-09, 0.2174, 2.296), (0.2009, -0.0832, 2.296), (-0.2174, -1.035e-08, 2.296), (0.2174, 1.742e-09, 2.296), (-0.2009, -0.0832, 2.296), (0.2009, 0.0832, 2.296), (-0.1537, -0.1537, 2.296), (0.1537, 0.1537, 2.296), (-0.0832, -0.2009, 2.296), (0.0832, 0.2009, 2.296), (-2.963e-08, -0.2174, 2.296), (-0.0832, 0.2009, 2.296), (0.0832, -0.2009, 2.296), (-0.1537, 0.1537, 2.296)], [], [(5, 21, 20, 4), (13, 29, 28, 12), (6, 22, 21, 5), (14, 30, 29, 13), (7, 23, 22, 6), (15, 31, 30, 14), (8, 24, 23, 7), (1, 17, 16, 0), (0, 16, 31, 15), (9, 25, 24, 8), (2, 18, 17, 1), (10, 26, 25, 9), (3, 19, 18, 2), (11, 27, 26, 10), (4, 20, 19, 3), (12, 28, 27, 11), (52, 54, 87, 85), (38, 37, 69, 70), (53, 55, 88, 86), (37, 36, 68, 69), (54, 56, 89, 87), (36, 35, 67, 68), (55, 57, 90, 88), (35, 34, 66, 67), (32, 47, 79, 65), (56, 58, 91, 89), (34, 33, 64, 66), (47, 46, 78, 79), (57, 59, 92, 90), (33, 32, 65, 64), (46, 45, 77, 78), (60, 61, 93, 82), (19, 50, 63, 18), (26, 48, 62, 25), (18, 63, 61, 17), (25, 62, 59, 24), (16, 60, 58, 31), (17, 61, 60, 16), (24, 59, 57, 23), (31, 58, 56, 30), (23, 57, 55, 22), (30, 56, 54, 29), (22, 55, 53, 21), (29, 54, 52, 28), (21, 53, 51, 20), (28, 52, 49, 27), (20, 51, 50, 19), (27, 49, 48, 26), (83, 75, 74, 80), (84, 68, 67, 81), (85, 76, 75, 83), (86, 69, 68, 84), (87, 77, 76, 85), (88, 70, 69, 86), (89, 78, 77, 87), (90, 71, 70, 88), (91, 79, 78, 89), (92, 72, 71, 90), (93, 64, 65, 82), (82, 65, 79, 91), (94, 73, 72, 92), (95, 66, 64, 93), (80, 74, 73, 94), (81, 67, 66, 95), (39, 38, 70, 71), (51, 53, 86, 84), (40, 39, 71, 72), (49, 52, 85, 83), (63, 50, 81, 95), (41, 40, 72, 73), (50, 51, 84, 81), (62, 48, 80, 94), (42, 41, 73, 74), (48, 49, 83, 80), (61, 63, 95, 93), (43, 42, 74, 75), (59, 62, 94, 92), (44, 43, 75, 76), (58, 60, 82, 91), (45, 44, 76, 77)])
_uv = me_cube_041.uv_layers.new(name='UVMap')
_uv.uv.foreach_set('vector', [0.0, 0.0, 0.0, 0.0, 0.0, 0.0, 0.0, 0.0, 0.0, 0.0, 0.0, 0.0, 0.0, 0.0, 0.0, 0.0, 0.0, 0.0, 0.0, 0.0, 0.0, 0.0, 0.0, 0.0, 0.0, 0.0, 0.0, 0.0, 0.0, 0.0, 0.0, 0.0, 0.0, 0.0, 0.0, 0.0, 0.0, 0.0, 0.0, 0.0, 0.0, 0.0, 0.0, 0.0, 0.0, 0.0, 0.0, 0.0, 0.0, 0.0, 0.0, 0.0, 0.0, 0.0, 0.0, 0.0, 0.0, 0.0, 0.0, 0.0, 0.0, 0.0, 0.0, 0.0, 0.0, 0.0, 0.0, 0.0, 0.0, 0.0, 0.0, 0.0, 0.0, 0.0, 0.0, 0.0, 0.0, 0.0, 0.0, 0.0, 0.0, 0.0, 0.0, 0.0, 0.0, 0.0, 0.0, 0.0, 0.0, 0.0, 0.0, 0.0, 0.0, 0.0, 0.0, 0.0, 0.0, 0.0, 0.0, 0.0, 0.0, 0.0, 0.0, 0.0, 0.0, 0.0, 0.0, 0.0, 0.0, 0.0, 0.0, 0.0, 0.0, 0.0, 0.0, 0.0, 0.0, 0.0, 0.0, 0.0, 0.0, 0.0, 0.0, 0.0, 0.0, 0.0, 0.0, 0.0, 0.0, 0.0, 0.0, 0.0, 0.0, 0.0, 0.0, 0.0, 0.0, 0.0, 0.0, 0.0, 0.0, 0.0, 0.0, 0.0, 0.0, 0.0, 0.0, 0.0, 0.0, 0.0, 0.0, 0.0, 0.0, 0.0, 0.0, 0.0, 0.0, 0.0, 0.0, 0.0, 0.0, 0.0, 0.0, 0.0, 0.0, 0.0, 0.0, 0.0, 0.0, 0.0, 0.0, 0.0, 0.0, 0.0, 0.0, 0.0, 0.0, 0.0, 0.0, 0.0, 0.0, 0.0, 0.0, 0.0, 0.0, 0.0, 0.0, 0.0, 0.0, 0.0, 0.0, 0.0, 0.0, 0.0, 0.0, 0.0, 0.0, 0.0, 0.0, 0.0, 0.0, 0.0, 0.0, 0.0, 0.0, 0.0, 0.0, 0.0, 0.0, 0.0, 0.0, 0.0, 0.0, 0.0, 0.0, 0.0, 0.0, 0.0, 0.0, 0.0, 0.0, 0.0, 0.0, 0.0, 0.0, 0.0, 0.0, 0.0, 0.0, 0.0, 0.0, 0.0, 0.0, 0.0, 0.0, 0.0, 0.0, 0.0, 0.0, 0.0, 0.0, 0.0, 0.0, 0.0, 0.0, 0.0, 0.0, 0.0, 0.0, 0.0, 0.0, 0.0, 0.0, 0.0, 0.0, 0.0, 0.0, 0.0, 0.0, 0.0, 0.0, 0.0, 0.0, 0.0, 0.0, 0.0, 0.0, 0.0, 0.0, 0.0, 0.0, 0.0, 0.0, 0.0, 0.0, 0.0, 0.0, 0.0, 0.0, 0.0, 0.0, 0.0, 0.0, 0.0, 0.0, 0.0, 0.0, 0.0, 0.0, 0.0, 0.0, 0.0, 0.0, 0.0, 0.0, 0.0, 0.0, 0.0, 0.0, 0.0, 0.0, 0.0, 0.0, 0.0, 0.0, 0.0, 0.0, 0.0, 0.0, 0.0, 0.0, 0.0, 0.0, 0.0, 0.0, 0.0, 0.0, 0.0, 0.0, 0.0, 0.0, 0.0, 0.0, 0.0, 0.0, 0.0, 0.0, 0.0, 0.0, 0.0, 0.0, 0.0, 0.0, 0.0, 0.0, 0.0, 0.0, 0.0, 0.0, 0.0, 0.0, 0.0, 0.0, 0.0, 0.0, 0.0, 0.0, 0.0, 0.0, 0.0, 0.0, 0.0, 0.0, 0.0, 0.0, 0.0, 0.0, 0.0, 0.0, 0.0, 0.0, 0.0, 0.0, 0.0, 0.0, 0.0, 0.0, 0.0, 0.0, 0.0, 0.0, 0.0, 0.0, 0.0, 0.0, 0.0, 0.0, 0.0, 0.0, 0.0, 0.0, 0.0, 0.0, 0.0, 0.0, 0.0, 0.0, 0.0, 0.0, 0.0, 0.0, 0.0, 0.0, 0.0, 0.0, 0.0, 0.0, 0.0, 0.0, 0.0, 0.0, 0.0, 0.0, 0.0, 0.0, 0.0, 0.0, 0.0, 0.0, 0.0, 0.0, 0.0, 0.0, 0.0, 0.0, 0.0, 0.0, 0.0, 0.0, 0.0, 0.0, 0.0, 0.0, 0.0, 0.0, 0.0, 0.0, 0.0, 0.0, 0.0, 0.0, 0.0, 0.0, 0.0, 0.0, 0.0, 0.0, 0.0, 0.0, 0.0, 0.0, 0.0, 0.0, 0.0, 0.0, 0.0, 0.0, 0.0, 0.0, 0.0, 0.0, 0.0, 0.0, 0.0, 0.0, 0.0, 0.0, 0.0, 0.0, 0.0, 0.0, 0.0, 0.0, 0.0, 0.0, 0.0, 0.0, 0.0, 0.0, 0.0, 0.0, 0.0, 0.0, 0.0, 0.0, 0.0, 0.0, 0.0, 0.0, 0.0, 0.0, 0.0, 0.0, 0.0, 0.0, 0.0, 0.0, 0.0, 0.0, 0.0, 0.0, 0.0, 0.0, 0.0, 0.0, 0.0, 0.0, 0.0, 0.0, 0.0, 0.0, 0.0, 0.0, 0.0, 0.0, 0.0, 0.0, 0.0, 0.0, 0.0, 0.0, 0.0, 0.0, 0.0, 0.0, 0.0, 0.0, 0.0, 0.0, 0.0, 0.0, 0.0, 0.0, 0.0, 0.0, 0.0, 0.0, 0.0, 0.0, 0.0, 0.0, 0.0, 0.0, 0.0, 0.0, 0.0, 0.0, 0.0, 0.0, 0.0, 0.0, 0.0, 0.0, 0.0, 0.0, 0.0, 0.0, 0.0, 0.0, 0.0, 0.0, 0.0, 0.0, 0.0, 0.0, 0.0, 0.0, 0.0, 0.0, 0.0, 0.0, 0.0, 0.0, 0.0, 0.0, 0.0, 0.0, 0.0, 0.0, 0.0, 0.0, 0.0, 0.0, 0.0, 0.0, 0.0, 0.0, 0.0, 0.0, 0.0, 0.0, 0.0, 0.0, 0.0, 0.0, 0.0, 0.0, 0.0, 0.0, 0.0, 0.0, 0.0, 0.0, 0.0, 0.0, 0.0, 0.0, 0.0, 0.0, 0.0, 0.0, 0.0, 0.0, 0.0, 0.0, 0.0, 0.0, 0.0, 0.0, 0.0, 0.0, 0.0, 0.0, 0.0, 0.0, 0.0, 0.0, 0.0, 0.0, 0.0, 0.0, 0.0, 0.0, 0.0, 0.0, 0.0, 0.0, 0.0, 0.0, 0.0, 0.0, 0.0, 0.0, 0.0, 0.0, 0.0, 0.0, 0.0, 0.0, 0.0])
me_cube_041.use_remesh_preserve_volume = False
me_cube_041.use_remesh_preserve_attributes = False
me_cube_041.use_mirror_vertex_groups = False
me_cube_041.update()
me_cube_000 = bpy.data.meshes.new('Cube.000')
me_cube_000.from_pydata([(-1.55, -1.55, 0.0), (-1.0, -1.0, 2.0), (-1.55, 1.55, 0.0), (-1.0, 1.0, 2.0), (1.55, -1.55, 0.0), (1.0, -1.0, 2.0), (1.55, 1.55, 0.0), (1.0, 1.0, 2.0)], [], [(0, 1, 3, 2), (2, 3, 7, 6), (6, 7, 5, 4), (4, 5, 1, 0), (7, 3, 1, 5)])
_uv = me_cube_000.uv_layers.new(name='UVMap')
_uv.uv.foreach_set('vector', [0.375, 0.0, 0.625, 0.0, 0.625, 0.25, 0.375, 0.25, 0.375, 0.25, 0.625, 0.25, 0.625, 0.5, 0.375, 0.5, 0.375, 0.5, 0.625, 0.5, 0.625, 0.75, 0.375, 0.75, 0.375, 0.75, 0.625, 0.75, 0.625, 1.0, 0.375, 1.0, 0.625, 0.5, 0.875, 0.5, 0.875, 0.75, 0.625, 0.75])
me_cube_000.use_remesh_preserve_volume = False
me_cube_000.use_remesh_preserve_attributes = False
me_cube_000.use_mirror_vertex_groups = False
me_cube_000.update()
me_cube_002 = bpy.data.meshes.new('Cube.002')
me_cube_002.from_pydata([(-0.875, -0.875, 0.0), (-0.875, -0.875, 1.725), (-0.875, 0.875, 0.0), (-0.875, 0.875, 1.725), (0.875, -0.875, 0.0), (0.875, -0.875, 1.725), (0.875, 0.875, 0.0), (0.875, 0.875, 1.725)], [], [(0, 1, 3, 2), (2, 3, 7, 6), (6, 7, 5, 4), (4, 5, 1, 0), (2, 6, 4, 0), (7, 3, 1, 5)])
_uv = me_cube_002.uv_layers.new(name='UVMap')
_uv.uv.foreach_set('vector', [0.375, 0.0, 0.625, 0.0, 0.625, 0.25, 0.375, 0.25, 0.375, 0.25, 0.625, 0.25, 0.625, 0.5, 0.375, 0.5, 0.375, 0.5, 0.625, 0.5, 0.625, 0.75, 0.375, 0.75, 0.375, 0.75, 0.625, 0.75, 0.625, 1.0, 0.375, 1.0, 0.125, 0.5, 0.375, 0.5, 0.375, 0.75, 0.125, 0.75, 0.625, 0.5, 0.875, 0.5, 0.875, 0.75, 0.625, 0.75])
me_cube_002.use_remesh_preserve_volume = False
me_cube_002.use_remesh_preserve_attributes = False
me_cube_002.use_mirror_vertex_groups = False
me_cube_002.update()
me_cube_007 = bpy.data.meshes.new('Cube.007')
me_cube_007.from_pydata([(-0.875, -0.875, 0.0), (-0.875, -0.875, 2.722), (-0.875, 0.875, 0.0), (-0.875, 0.875, 2.722), (0.875, -0.875, 0.0), (0.875, -0.875, 2.722), (0.875, 0.875, 0.0), (0.875, 0.875, 2.722)], [], [(0, 1, 3, 2), (2, 3, 7, 6), (6, 7, 5, 4), (4, 5, 1, 0), (2, 6, 4, 0), (7, 3, 1, 5)])
_uv = me_cube_007.uv_layers.new(name='UVMap')
_uv.uv.foreach_set('vector', [0.375, 0.0, 0.625, 0.0, 0.625, 0.25, 0.375, 0.25, 0.375, 0.25, 0.625, 0.25, 0.625, 0.5, 0.375, 0.5, 0.375, 0.5, 0.625, 0.5, 0.625, 0.75, 0.375, 0.75, 0.375, 0.75, 0.625, 0.75, 0.625, 1.0, 0.375, 1.0, 0.125, 0.5, 0.375, 0.5, 0.375, 0.75, 0.125, 0.75, 0.625, 0.5, 0.875, 0.5, 0.875, 0.75, 0.625, 0.75])
me_cube_007.materials.append(mat_material_001)
me_cube_007.use_remesh_preserve_volume = False
me_cube_007.use_remesh_preserve_attributes = False
me_cube_007.use_mirror_vertex_groups = False
me_cube_007.update()
me_cube_012 = bpy.data.meshes.new('Cube.012')
me_cube_012.from_pydata([(-0.875, -0.875, 0.0), (-0.875, -0.875, 2.247), (-0.875, 0.875, 0.0), (-0.875, 0.875, 2.247), (0.875, -0.875, 0.0), (0.875, -0.875, 2.247), (0.875, 0.875, 0.0), (0.875, 0.875, 2.247)], [], [(0, 1, 3, 2), (2, 3, 7, 6), (6, 7, 5, 4), (4, 5, 1, 0), (2, 6, 4, 0), (7, 3, 1, 5)])
_uv = me_cube_012.uv_layers.new(name='UVMap')
_uv.uv.foreach_set('vector', [0.375, 0.0, 0.625, 0.0, 0.625, 0.25, 0.375, 0.25, 0.375, 0.25, 0.625, 0.25, 0.625, 0.5, 0.375, 0.5, 0.375, 0.5, 0.625, 0.5, 0.625, 0.75, 0.375, 0.75, 0.375, 0.75, 0.625, 0.75, 0.625, 1.0, 0.375, 1.0, 0.125, 0.5, 0.375, 0.5, 0.375, 0.75, 0.125, 0.75, 0.625, 0.5, 0.875, 0.5, 0.875, 0.75, 0.625, 0.75])
me_cube_012.use_remesh_preserve_volume = False
me_cube_012.use_remesh_preserve_attributes = False
me_cube_012.use_mirror_vertex_groups = False
me_cube_012.update()
me_cube_023 = bpy.data.meshes.new('Cube.023')
me_cube_023.from_pydata([(-0.875, -0.875, 0.0), (-0.875, -0.875, 1.829), (-0.875, 0.875, 0.0), (-0.875, 0.875, 1.829), (0.875, -0.875, 0.0), (0.875, -0.875, 1.829), (0.875, 0.875, 0.0), (0.875, 0.875, 1.829)], [], [(0, 1, 3, 2), (2, 3, 7, 6), (6, 7, 5, 4), (4, 5, 1, 0), (2, 6, 4, 0), (7, 3, 1, 5)])
_uv = me_cube_023.uv_layers.new(name='UVMap')
_uv.uv.foreach_set('vector', [0.375, 0.0, 0.625, 0.0, 0.625, 0.25, 0.375, 0.25, 0.375, 0.25, 0.625, 0.25, 0.625, 0.5, 0.375, 0.5, 0.375, 0.5, 0.625, 0.5, 0.625, 0.75, 0.375, 0.75, 0.375, 0.75, 0.625, 0.75, 0.625, 1.0, 0.375, 1.0, 0.125, 0.5, 0.375, 0.5, 0.375, 0.75, 0.125, 0.75, 0.625, 0.5, 0.875, 0.5, 0.875, 0.75, 0.625, 0.75])
me_cube_023.use_remesh_preserve_volume = False
me_cube_023.use_remesh_preserve_attributes = False
me_cube_023.use_mirror_vertex_groups = False
me_cube_023.update()
me_cube_024 = bpy.data.meshes.new('Cube.024')
me_cube_024.from_pydata([(-1.0, -1.0, 0.0), (-1.0, -1.0, 3.783), (-1.0, 1.0, 0.0), (-1.0, 1.0, 3.783), (1.0, -1.0, 0.0), (1.0, -1.0, 3.783), (1.0, 1.0, 0.0), (1.0, 1.0, 3.783)], [], [(0, 1, 3, 2), (2, 3, 7, 6), (6, 7, 5, 4), (4, 5, 1, 0), (2, 6, 4, 0), (7, 3, 1, 5)])
_uv = me_cube_024.uv_layers.new(name='UVMap')
_uv.uv.foreach_set('vector', [0.375, 0.0, 0.625, 0.0, 0.625, 0.25, 0.375, 0.25, 0.375, 0.25, 0.625, 0.25, 0.625, 0.5, 0.375, 0.5, 0.375, 0.5, 0.625, 0.5, 0.625, 0.75, 0.375, 0.75, 0.375, 0.75, 0.625, 0.75, 0.625, 1.0, 0.375, 1.0, 0.125, 0.5, 0.375, 0.5, 0.375, 0.75, 0.125, 0.75, 0.625, 0.5, 0.875, 0.5, 0.875, 0.75, 0.625, 0.75])
me_cube_024.use_remesh_preserve_volume = False
me_cube_024.use_remesh_preserve_attributes = False
me_cube_024.use_mirror_vertex_groups = False
me_cube_024.update()
me_cube_025 = bpy.data.meshes.new('Cube.025')
me_cube_025.from_pydata([(-1.0, -1.0, 0.0), (-1.0, -1.0, 3.475), (-1.0, 1.0, 0.0), (-1.0, 1.0, 3.475), (1.0, -1.0, 0.0), (1.0, -1.0, 3.475), (1.0, 1.0, 0.0), (1.0, 1.0, 3.475)], [], [(0, 1, 3, 2), (2, 3, 7, 6), (6, 7, 5, 4), (4, 5, 1, 0), (2, 6, 4, 0), (7, 3, 1, 5)])
_uv = me_cube_025.uv_layers.new(name='UVMap')
_uv.uv.foreach_set('vector', [0.375, 0.0, 0.625, 0.0, 0.625, 0.25, 0.375, 0.25, 0.375, 0.25, 0.625, 0.25, 0.625, 0.5, 0.375, 0.5, 0.375, 0.5, 0.625, 0.5, 0.625, 0.75, 0.375, 0.75, 0.375, 0.75, 0.625, 0.75, 0.625, 1.0, 0.375, 1.0, 0.125, 0.5, 0.375, 0.5, 0.375, 0.75, 0.125, 0.75, 0.625, 0.5, 0.875, 0.5, 0.875, 0.75, 0.625, 0.75])
me_cube_025.use_remesh_preserve_volume = False
me_cube_025.use_remesh_preserve_attributes = False
me_cube_025.use_mirror_vertex_groups = False
me_cube_025.update()
me_cube_026 = bpy.data.meshes.new('Cube.026')
me_cube_026.from_pydata([(-1.0, -1.0, 0.0), (-1.0, -1.0, 3.134), (-1.0, 1.0, 0.0), (-1.0, 1.0, 3.134), (1.0, -1.0, 0.0), (1.0, -1.0, 3.134), (1.0, 1.0, 0.0), (1.0, 1.0, 3.134)], [], [(0, 1, 3, 2), (2, 3, 7, 6), (6, 7, 5, 4), (4, 5, 1, 0), (2, 6, 4, 0), (7, 3, 1, 5)])
_uv = me_cube_026.uv_layers.new(name='UVMap')
_uv.uv.foreach_set('vector', [0.375, 0.0, 0.625, 0.0, 0.625, 0.25, 0.375, 0.25, 0.375, 0.25, 0.625, 0.25, 0.625, 0.5, 0.375, 0.5, 0.375, 0.5, 0.625, 0.5, 0.625, 0.75, 0.375, 0.75, 0.375, 0.75, 0.625, 0.75, 0.625, 1.0, 0.375, 1.0, 0.125, 0.5, 0.375, 0.5, 0.375, 0.75, 0.125, 0.75, 0.625, 0.5, 0.875, 0.5, 0.875, 0.75, 0.625, 0.75])
me_cube_026.use_remesh_preserve_volume = False
me_cube_026.use_remesh_preserve_attributes = False
me_cube_026.use_mirror_vertex_groups = False
me_cube_026.update()
me_cube_027 = bpy.data.meshes.new('Cube.027')
me_cube_027.from_pydata([(-0.925, -1.0, 0.0), (-0.925, -1.0, 2.693), (-0.925, 1.0, 0.0), (-0.925, 1.0, 2.693), (0.925, -1.0, 0.0), (0.925, -1.0, 2.693), (0.925, 1.0, 0.0), (0.925, 1.0, 2.693)], [], [(0, 1, 3, 2), (2, 3, 7, 6), (6, 7, 5, 4), (4, 5, 1, 0), (2, 6, 4, 0), (7, 3, 1, 5)])
_uv = me_cube_027.uv_layers.new(name='UVMap')
_uv.uv.foreach_set('vector', [0.375, 0.0, 0.625, 0.0, 0.625, 0.25, 0.375, 0.25, 0.375, 0.25, 0.625, 0.25, 0.625, 0.5, 0.375, 0.5, 0.375, 0.5, 0.625, 0.5, 0.625, 0.75, 0.375, 0.75, 0.375, 0.75, 0.625, 0.75, 0.625, 1.0, 0.375, 1.0, 0.125, 0.5, 0.375, 0.5, 0.375, 0.75, 0.125, 0.75, 0.625, 0.5, 0.875, 0.5, 0.875, 0.75, 0.625, 0.75])
me_cube_027.use_remesh_preserve_volume = False
me_cube_027.use_remesh_preserve_attributes = False
me_cube_027.use_mirror_vertex_groups = False
me_cube_027.update()
me_cube_028 = bpy.data.meshes.new('Cube.028')
me_cube_028.from_pydata([(-1.0, -1.0, 0.0), (-1.0, -1.0, 2.086), (-1.0, 1.0, 0.0), (-1.0, 1.0, 2.086), (1.0, -1.0, 0.0), (1.0, -1.0, 2.086), (1.0, 1.0, 0.0), (1.0, 1.0, 2.086)], [], [(0, 1, 3, 2), (2, 3, 7, 6), (6, 7, 5, 4), (4, 5, 1, 0), (2, 6, 4, 0), (7, 3, 1, 5)])
_uv = me_cube_028.uv_layers.new(name='UVMap')
_uv.uv.foreach_set('vector', [0.375, 0.0, 0.625, 0.0, 0.625, 0.25, 0.375, 0.25, 0.375, 0.25, 0.625, 0.25, 0.625, 0.5, 0.375, 0.5, 0.375, 0.5, 0.625, 0.5, 0.625, 0.75, 0.375, 0.75, 0.375, 0.75, 0.625, 0.75, 0.625, 1.0, 0.375, 1.0, 0.125, 0.5, 0.375, 0.5, 0.375, 0.75, 0.125, 0.75, 0.625, 0.5, 0.875, 0.5, 0.875, 0.75, 0.625, 0.75])
me_cube_028.use_remesh_preserve_volume = False
me_cube_028.use_remesh_preserve_attributes = False
me_cube_028.use_mirror_vertex_groups = False
me_cube_028.update()
me_cube_029 = bpy.data.meshes.new('Cube.029')
me_cube_029.from_pydata([(-1.0, -1.0, 0.0), (-1.0, -1.0, 3.492), (-1.0, 1.0, 0.0), (-1.0, 1.0, 3.492), (1.0, -1.0, 0.0), (1.0, -1.0, 3.492), (1.0, 1.0, 0.0), (1.0, 1.0, 3.492)], [], [(0, 1, 3, 2), (2, 3, 7, 6), (6, 7, 5, 4), (4, 5, 1, 0), (2, 6, 4, 0), (7, 3, 1, 5)])
_uv = me_cube_029.uv_layers.new(name='UVMap')
_uv.uv.foreach_set('vector', [0.375, 0.0, 0.625, 0.0, 0.625, 0.25, 0.375, 0.25, 0.375, 0.25, 0.625, 0.25, 0.625, 0.5, 0.375, 0.5, 0.375, 0.5, 0.625, 0.5, 0.625, 0.75, 0.375, 0.75, 0.375, 0.75, 0.625, 0.75, 0.625, 1.0, 0.375, 1.0, 0.125, 0.5, 0.375, 0.5, 0.375, 0.75, 0.125, 0.75, 0.625, 0.5, 0.875, 0.5, 0.875, 0.75, 0.625, 0.75])
me_cube_029.use_remesh_preserve_volume = False
me_cube_029.use_remesh_preserve_attributes = False
me_cube_029.use_mirror_vertex_groups = False
me_cube_029.update()
me_cube_030 = bpy.data.meshes.new('Cube.030')
me_cube_030.from_pydata([(-1.0, -1.0, -2.98e-08), (-1.0, -1.0, 2.856), (-1.0, 1.0, -2.98e-08), (-1.0, 1.0, 2.856), (1.0, -1.0, -2.98e-08), (1.0, -1.0, 2.856), (1.0, 1.0, -2.98e-08), (1.0, 1.0, 2.856)], [], [(0, 1, 3, 2), (2, 3, 7, 6), (6, 7, 5, 4), (4, 5, 1, 0), (2, 6, 4, 0), (7, 3, 1, 5)])
_uv = me_cube_030.uv_layers.new(name='UVMap')
_uv.uv.foreach_set('vector', [0.375, 0.0, 0.625, 0.0, 0.625, 0.25, 0.375, 0.25, 0.375, 0.25, 0.625, 0.25, 0.625, 0.5, 0.375, 0.5, 0.375, 0.5, 0.625, 0.5, 0.625, 0.75, 0.375, 0.75, 0.375, 0.75, 0.625, 0.75, 0.625, 1.0, 0.375, 1.0, 0.125, 0.5, 0.375, 0.5, 0.375, 0.75, 0.125, 0.75, 0.625, 0.5, 0.875, 0.5, 0.875, 0.75, 0.625, 0.75])
me_cube_030.use_remesh_preserve_volume = False
me_cube_030.use_remesh_preserve_attributes = False
me_cube_030.use_mirror_vertex_groups = False
me_cube_030.update()
me_cube_031 = bpy.data.meshes.new('Cube.031')
me_cube_031.from_pydata([(-1.0, -1.0, -2.98e-08), (-1.0, -1.0, 2.087), (-1.0, 1.0, -2.98e-08), (-1.0, 1.0, 2.087), (1.0, -1.0, -2.98e-08), (1.0, -1.0, 2.087), (1.0, 1.0, -2.98e-08), (1.0, 1.0, 2.087)], [], [(0, 1, 3, 2), (2, 3, 7, 6), (6, 7, 5, 4), (4, 5, 1, 0), (2, 6, 4, 0), (7, 3, 1, 5)])
_uv = me_cube_031.uv_layers.new(name='UVMap')
_uv.uv.foreach_set('vector', [0.375, 0.0, 0.625, 0.0, 0.625, 0.25, 0.375, 0.25, 0.375, 0.25, 0.625, 0.25, 0.625, 0.5, 0.375, 0.5, 0.375, 0.5, 0.625, 0.5, 0.625, 0.75, 0.375, 0.75, 0.375, 0.75, 0.625, 0.75, 0.625, 1.0, 0.375, 1.0, 0.125, 0.5, 0.375, 0.5, 0.375, 0.75, 0.125, 0.75, 0.625, 0.5, 0.875, 0.5, 0.875, 0.75, 0.625, 0.75])
me_cube_031.use_remesh_preserve_volume = False
me_cube_031.use_remesh_preserve_attributes = False
me_cube_031.use_mirror_vertex_groups = False
me_cube_031.update()
me_cube_032 = bpy.data.meshes.new('Cube.032')
me_cube_032.from_pydata([(-1.0, -1.0, 0.0), (-1.0, -1.0, 3.122), (-1.0, 1.0, 0.0), (-1.0, 1.0, 3.122), (1.0, -1.0, 0.0), (1.0, -1.0, 3.122), (1.0, 1.0, 0.0), (1.0, 1.0, 3.122)], [], [(0, 1, 3, 2), (2, 3, 7, 6), (6, 7, 5, 4), (4, 5, 1, 0), (2, 6, 4, 0), (7, 3, 1, 5)])
_uv = me_cube_032.uv_layers.new(name='UVMap')
_uv.uv.foreach_set('vector', [0.375, 0.0, 0.625, 0.0, 0.625, 0.25, 0.375, 0.25, 0.375, 0.25, 0.625, 0.25, 0.625, 0.5, 0.375, 0.5, 0.375, 0.5, 0.625, 0.5, 0.625, 0.75, 0.375, 0.75, 0.375, 0.75, 0.625, 0.75, 0.625, 1.0, 0.375, 1.0, 0.125, 0.5, 0.375, 0.5, 0.375, 0.75, 0.125, 0.75, 0.625, 0.5, 0.875, 0.5, 0.875, 0.75, 0.625, 0.75])
me_cube_032.use_remesh_preserve_volume = False
me_cube_032.use_remesh_preserve_attributes = False
me_cube_032.use_mirror_vertex_groups = False
me_cube_032.update()
me_cube_033 = bpy.data.meshes.new('Cube.033')
me_cube_033.from_pydata([(-1.0, -1.0, 0.0), (-1.0, -1.0, 3.559), (-1.0, 1.0, 0.0), (-1.0, 1.0, 3.559), (1.0, -1.0, 0.0), (1.0, -1.0, 3.559), (1.0, 1.0, 0.0), (1.0, 1.0, 3.559)], [], [(0, 1, 3, 2), (2, 3, 7, 6), (6, 7, 5, 4), (4, 5, 1, 0), (2, 6, 4, 0), (7, 3, 1, 5)])
_uv = me_cube_033.uv_layers.new(name='UVMap')
_uv.uv.foreach_set('vector', [0.375, 0.0, 0.625, 0.0, 0.625, 0.25, 0.375, 0.25, 0.375, 0.25, 0.625, 0.25, 0.625, 0.5, 0.375, 0.5, 0.375, 0.5, 0.625, 0.5, 0.625, 0.75, 0.375, 0.75, 0.375, 0.75, 0.625, 0.75, 0.625, 1.0, 0.375, 1.0, 0.125, 0.5, 0.375, 0.5, 0.375, 0.75, 0.125, 0.75, 0.625, 0.5, 0.875, 0.5, 0.875, 0.75, 0.625, 0.75])
me_cube_033.use_remesh_preserve_volume = False
me_cube_033.use_remesh_preserve_attributes = False
me_cube_033.use_mirror_vertex_groups = False
me_cube_033.update()
me_cube_034 = bpy.data.meshes.new('Cube.034')
me_cube_034.from_pydata([(-1.0, -1.0, 0.0), (-1.0, -1.0, 3.248), (-1.0, 1.0, 0.0), (-1.0, 1.0, 3.248), (1.0, -1.0, 0.0), (1.0, -1.0, 3.248), (1.0, 1.0, 0.0), (1.0, 1.0, 3.248)], [], [(0, 1, 3, 2), (2, 3, 7, 6), (6, 7, 5, 4), (4, 5, 1, 0), (2, 6, 4, 0), (7, 3, 1, 5)])
_uv = me_cube_034.uv_layers.new(name='UVMap')
_uv.uv.foreach_set('vector', [0.375, 0.0, 0.625, 0.0, 0.625, 0.25, 0.375, 0.25, 0.375, 0.25, 0.625, 0.25, 0.625, 0.5, 0.375, 0.5, 0.375, 0.5, 0.625, 0.5, 0.625, 0.75, 0.375, 0.75, 0.375, 0.75, 0.625, 0.75, 0.625, 1.0, 0.375, 1.0, 0.125, 0.5, 0.375, 0.5, 0.375, 0.75, 0.125, 0.75, 0.625, 0.5, 0.875, 0.5, 0.875, 0.75, 0.625, 0.75])
me_cube_034.use_remesh_preserve_volume = False
me_cube_034.use_remesh_preserve_attributes = False
me_cube_034.use_mirror_vertex_groups = False
me_cube_034.update()
me_cube_035 = bpy.data.meshes.new('Cube.035')
me_cube_035.from_pydata([(-1.0, -1.0, 0.0), (-1.0, -1.0, 2.69), (-1.0, 1.0, 0.0), (-1.0, 1.0, 2.69), (1.0, -1.0, 0.0), (1.0, -1.0, 2.69), (1.0, 1.0, 0.0), (1.0, 1.0, 2.69)], [], [(0, 1, 3, 2), (2, 3, 7, 6), (6, 7, 5, 4), (4, 5, 1, 0), (2, 6, 4, 0), (7, 3, 1, 5)])
_uv = me_cube_035.uv_layers.new(name='UVMap')
_uv.uv.foreach_set('vector', [0.375, 0.0, 0.625, 0.0, 0.625, 0.25, 0.375, 0.25, 0.375, 0.25, 0.625, 0.25, 0.625, 0.5, 0.375, 0.5, 0.375, 0.5, 0.625, 0.5, 0.625, 0.75, 0.375, 0.75, 0.375, 0.75, 0.625, 0.75, 0.625, 1.0, 0.375, 1.0, 0.125, 0.5, 0.375, 0.5, 0.375, 0.75, 0.125, 0.75, 0.625, 0.5, 0.875, 0.5, 0.875, 0.75, 0.625, 0.75])
me_cube_035.use_remesh_preserve_volume = False
me_cube_035.use_remesh_preserve_attributes = False
me_cube_035.use_mirror_vertex_groups = False
me_cube_035.update()
me_cube_036 = bpy.data.meshes.new('Cube.036')
me_cube_036.from_pydata([(-1.0, -1.0, -0.2565), (-1.0, -1.0, 2.125), (-1.0, 1.0, -0.2565), (-1.0, 1.0, 2.125), (1.0, -1.0, -0.2565), (1.0, -1.0, 2.125), (1.0, 1.0, -0.2565), (1.0, 1.0, 2.125)], [], [(0, 1, 3, 2), (2, 3, 7, 6), (6, 7, 5, 4), (4, 5, 1, 0), (2, 6, 4, 0), (7, 3, 1, 5)])
_uv = me_cube_036.uv_layers.new(name='UVMap')
_uv.uv.foreach_set('vector', [0.375, 0.0, 0.625, 0.0, 0.625, 0.25, 0.375, 0.25, 0.375, 0.25, 0.625, 0.25, 0.625, 0.5, 0.375, 0.5, 0.375, 0.5, 0.625, 0.5, 0.625, 0.75, 0.375, 0.75, 0.375, 0.75, 0.625, 0.75, 0.625, 1.0, 0.375, 1.0, 0.125, 0.5, 0.375, 0.5, 0.375, 0.75, 0.125, 0.75, 0.625, 0.5, 0.875, 0.5, 0.875, 0.75, 0.625, 0.75])
me_cube_036.use_remesh_preserve_volume = False
me_cube_036.use_remesh_preserve_attributes = False
me_cube_036.use_mirror_vertex_groups = False
me_cube_036.update()
me_cube_037 = bpy.data.meshes.new('Cube.037')
me_cube_037.from_pydata([(-1.0, -1.0, 0.0), (-1.0, -1.0, 3.255), (-1.0, 1.0, 0.0), (-1.0, 1.0, 3.255), (1.0, -1.0, 0.0), (1.0, -1.0, 3.255), (1.0, 1.0, 0.0), (1.0, 1.0, 3.255)], [], [(0, 1, 3, 2), (2, 3, 7, 6), (6, 7, 5, 4), (4, 5, 1, 0), (2, 6, 4, 0), (7, 3, 1, 5)])
_uv = me_cube_037.uv_layers.new(name='UVMap')
_uv.uv.foreach_set('vector', [0.375, 0.0, 0.625, 0.0, 0.625, 0.25, 0.375, 0.25, 0.375, 0.25, 0.625, 0.25, 0.625, 0.5, 0.375, 0.5, 0.375, 0.5, 0.625, 0.5, 0.625, 0.75, 0.375, 0.75, 0.375, 0.75, 0.625, 0.75, 0.625, 1.0, 0.375, 1.0, 0.125, 0.5, 0.375, 0.5, 0.375, 0.75, 0.125, 0.75, 0.625, 0.5, 0.875, 0.5, 0.875, 0.75, 0.625, 0.75])
me_cube_037.use_remesh_preserve_volume = False
me_cube_037.use_remesh_preserve_attributes = False
me_cube_037.use_mirror_vertex_groups = False
me_cube_037.update()
me_cube_039 = bpy.data.meshes.new('Cube.039')
me_cube_039.from_pydata([(4.657e-09, 0.25, 2.0), (-0.09567, 0.231, 2.0), (-0.1768, 0.1768, 2.0), (-0.231, 0.09567, 2.0), (-0.25, -1.232e-08, 2.0), (-0.231, -0.09567, 2.0), (-0.1768, -0.1768, 2.0), (-0.09567, -0.231, 2.0), (-3.309e-08, -0.25, 2.0), (0.09567, -0.231, 2.0), (0.1768, -0.1768, 2.0), (0.231, -0.09567, 2.0), (0.25, 1.584e-09, 2.0), (0.231, 0.09567, 2.0), (0.1768, 0.1768, 2.0), (0.09567, 0.231, 2.0), (4.657e-09, 0.25, 2.5), (-0.09567, 0.231, 2.5), (-0.1768, 0.1768, 2.5), (-0.231, 0.09567, 2.5), (-0.25, -1.232e-08, 2.5), (-0.231, -0.09567, 2.5), (-0.1768, -0.1768, 2.5), (-0.09567, -0.231, 2.5), (-3.309e-08, -0.25, 2.5), (0.09567, -0.231, 2.5), (0.1768, -0.1768, 2.5), (0.231, -0.09567, 2.5), (0.25, 1.584e-09, 2.5), (0.231, 0.09567, 2.5), (0.1768, 0.1768, 2.5), (0.09567, 0.231, 2.5), (-1.49e-08, 0.0, 2.0), (-7.451e-09, 0.0, 2.5)], [], [(5, 21, 20, 4), (13, 29, 28, 12), (6, 22, 21, 5), (14, 30, 29, 13), (7, 23, 22, 6), (15, 31, 30, 14), (8, 24, 23, 7), (1, 17, 16, 0), (0, 16, 31, 15), (9, 25, 24, 8), (2, 18, 17, 1), (10, 26, 25, 9), (3, 19, 18, 2), (11, 27, 26, 10), (4, 20, 19, 3), (12, 28, 27, 11), (6, 5, 32), (14, 13, 32), (7, 6, 32), (15, 14, 32), (9, 8, 32), (8, 7, 32), (2, 1, 32), (1, 0, 32), (0, 15, 32), (26, 33, 25), (18, 33, 17), (25, 33, 24), (16, 33, 31), (17, 33, 16), (24, 33, 23), (31, 33, 30), (23, 33, 22), (30, 33, 29), (22, 33, 21), (29, 33, 28), (21, 33, 20), (28, 33, 27), (20, 33, 19), (27, 33, 26), (19, 33, 18), (13, 12, 32), (5, 4, 32), (12, 11, 32), (4, 3, 32), (11, 10, 32), (3, 2, 32), (10, 9, 32)])
_uv = me_cube_039.uv_layers.new(name='UVMap')
_uv.uv.foreach_set('vector', [0.0, 0.0, 0.0, 0.0, 0.0, 0.0, 0.0, 0.0, 0.0, 0.0, 0.0, 0.0, 0.0, 0.0, 0.0, 0.0, 0.0, 0.0, 0.0, 0.0, 0.0, 0.0, 0.0, 0.0, 0.0, 0.0, 0.0, 0.0, 0.0, 0.0, 0.0, 0.0, 0.0, 0.0, 0.0, 0.0, 0.0, 0.0, 0.0, 0.0, 0.0, 0.0, 0.0, 0.0, 0.0, 0.0, 0.0, 0.0, 0.0, 0.0, 0.0, 0.0, 0.0, 0.0, 0.0, 0.0, 0.0, 0.0, 0.0, 0.0, 0.0, 0.0, 0.0, 0.0, 0.0, 0.0, 0.0, 0.0, 0.0, 0.0, 0.0, 0.0, 0.0, 0.0, 0.0, 0.0, 0.0, 0.0, 0.0, 0.0, 0.0, 0.0, 0.0, 0.0, 0.0, 0.0, 0.0, 0.0, 0.0, 0.0, 0.0, 0.0, 0.0, 0.0, 0.0, 0.0, 0.0, 0.0, 0.0, 0.0, 0.0, 0.0, 0.0, 0.0, 0.0, 0.0, 0.0, 0.0, 0.0, 0.0, 0.0, 0.0, 0.0, 0.0, 0.0, 0.0, 0.0, 0.0, 0.0, 0.0, 0.0, 0.0, 0.0, 0.0, 0.0, 0.0, 0.0, 0.0, 0.0, 0.0, 0.0, 0.0, 0.0, 0.0, 0.0, 0.0, 0.0, 0.0, 0.0, 0.0, 0.0, 0.0, 0.0, 0.0, 0.0, 0.0, 0.0, 0.0, 0.0, 0.0, 0.0, 0.0, 0.0, 0.0, 0.0, 0.0, 0.0, 0.0, 0.0, 0.0, 0.0, 0.0, 0.0, 0.0, 0.0, 0.0, 0.0, 0.0, 0.0, 0.0, 0.0, 0.0, 0.0, 0.0, 0.0, 0.0, 0.0, 0.0, 0.0, 0.0, 0.0, 0.0, 0.0, 0.0, 0.0, 0.0, 0.0, 0.0, 0.0, 0.0, 0.0, 0.0, 0.0, 0.0, 0.0, 0.0, 0.0, 0.0, 0.0, 0.0, 0.0, 0.0, 0.0, 0.0, 0.0, 0.0, 0.0, 0.0, 0.0, 0.0, 0.0, 0.0, 0.0, 0.0, 0.0, 0.0, 0.0, 0.0, 0.0, 0.0, 0.0, 0.0, 0.0, 0.0, 0.0, 0.0, 0.0, 0.0, 0.0, 0.0, 0.0, 0.0, 0.0, 0.0, 0.0, 0.0, 0.0, 0.0, 0.0, 0.0, 0.0, 0.0, 0.0, 0.0, 0.0, 0.0, 0.0, 0.0, 0.0, 0.0, 0.0, 0.0, 0.0, 0.0, 0.0, 0.0, 0.0, 0.0, 0.0, 0.0, 0.0, 0.0, 0.0, 0.0, 0.0, 0.0, 0.0, 0.0, 0.0, 0.0, 0.0, 0.0, 0.0, 0.0, 0.0, 0.0, 0.0, 0.0, 0.0, 0.0, 0.0, 0.0, 0.0, 0.0, 0.0, 0.0, 0.0, 0.0, 0.0, 0.0, 0.0, 0.0, 0.0, 0.0, 0.0, 0.0, 0.0, 0.0, 0.0, 0.0, 0.0, 0.0, 0.0, 0.0, 0.0, 0.0, 0.0, 0.0, 0.0, 0.0, 0.0, 0.0, 0.0, 0.0, 0.0, 0.0, 0.0, 0.0, 0.0, 0.0])
me_cube_039.use_remesh_preserve_volume = False
me_cube_039.use_remesh_preserve_attributes = False
me_cube_039.use_mirror_vertex_groups = False
me_cube_039.update()
me_plane_002 = bpy.data.meshes.new('Plane.002')
me_plane_002.from_pydata([(-1.451, -1.44, 0.0), (1.451, -1.44, 0.0), (-1.451, 1.44, 0.0), (1.451, 1.44, 0.0), (-0.6291, -1.44, 0.0), (-0.8873, -1.44, 0.0), (-0.8873, 1.44, 0.0), (-0.6291, 1.44, 0.0), (0.9038, -1.44, 0.0), (0.6573, -1.44, 0.0), (0.6573, 1.44, 0.0), (0.9038, 1.44, 0.0), (0.9038, -1.44, -0.004688), (0.6573, -1.44, -0.004688), (-0.8873, 1.44, -0.004688), (-0.6291, 1.44, -0.004688), (-0.6291, -1.44, -0.004688), (-0.8873, -1.44, -0.004688), (-1.451, -0.8893, 0.0), (-1.451, -0.6533, 0.0), (1.451, -0.6533, 0.0), (1.451, -0.8893, 0.0), (-0.6291, -0.8893, 0.0), (-0.6291, -0.6533, 0.0), (-0.8873, -0.8893, 0.0), (-0.8873, -0.6533, 0.0), (0.9038, -0.8893, 0.0), (0.9038, -0.6533, 0.0), (0.6573, -0.6533, 0.0), (0.6573, -0.8893, 0.0), (0.6573, 0.8832, 0.0), (0.6573, 0.6262, 0.0), (-0.6291, 0.6262, 0.0), (-0.6291, 0.8832, 0.0), (1.451, 0.8832, 0.0), (1.451, 0.6262, 0.0), (0.9038, 0.6262, 0.0), (0.9038, 0.8832, 0.0), (-0.8873, 0.8832, 0.0), (-0.8873, 0.6262, 0.0), (-1.451, 0.6262, 0.0), (-1.451, 0.8832, 0.0), (0.9038, 1.44, -0.004688), (0.6573, 1.44, -0.004688), (-0.8873, -0.8893, -0.004688), (-0.8873, -0.6533, -0.004688), (0.9038, -0.8893, -0.004688), (0.9038, -0.6533, -0.004688), (0.6573, -0.6533, -0.004688), (0.6573, -0.8893, -0.004688), (-0.6291, -0.8893, -0.004688), (-0.6291, -0.6533, -0.004688), (0.9038, 0.6262, -0.004688), (0.9038, 0.8832, -0.004688), (0.6573, 0.8832, -0.004688), (0.6573, 0.6262, -0.004688), (-0.6291, 0.6262, -0.004688), (-0.6291, 0.8832, -0.004688), (-0.8873, 0.8832, -0.004688), (-0.8873, 0.6262, -0.004688)], [], [(30, 33, 57, 54), (8, 1, 21, 26), (4, 9, 29, 22), (37, 11, 42, 53), (19, 25, 39, 40), (57, 15, 14, 58), (27, 20, 35, 36), (38, 39, 59, 58), (26, 27, 47, 46), (29, 9, 13, 49), (25, 19, 18, 24), (10, 30, 54, 43), (20, 27, 26, 21), (4, 22, 50, 16), (0, 5, 24, 18), (33, 30, 10, 7), (41, 38, 6, 2), (37, 34, 3, 11), (23, 28, 31, 32), (33, 7, 15, 57), (24, 5, 17, 44), (34, 37, 36, 35), (38, 41, 40, 39), (23, 32, 56, 51), (12, 46, 49, 13), (53, 42, 43, 54), (51, 56, 59, 45), (16, 50, 44, 17), (47, 48, 49, 46), (51, 45, 44, 50), (48, 51, 50, 49), (53, 54, 55, 52), (57, 58, 59, 56), (54, 57, 56, 55), (47, 52, 55, 48), (6, 38, 58, 14), (36, 37, 53, 52), (32, 31, 55, 56), (39, 25, 45, 59), (28, 23, 51, 48), (27, 36, 52, 47), (8, 26, 46, 12), (25, 24, 44, 45), (22, 29, 49, 50), (31, 28, 48, 55)])
_uv = me_plane_002.uv_layers.new(name='UVMap')
_uv.uv.foreach_set('vector', [0.7252, 0.8001, 0.2832, 0.8001, 0.2832, 0.8001, 0.7252, 0.8001, 0.8047, 0.0, 1.0, 0.0, 1.0, 0.1912, 0.8047, 0.1912, 0.2832, 0.0, 0.7252, 0.0, 0.7252, 0.1912, 0.2832, 0.1912, 0.8047, 0.8001, 0.8047, 1.0, 0.8047, 1.0, 0.8047, 0.8001, 0.0, 0.2732, 0.2037, 0.2732, 0.2037, 0.7109, 0.0, 0.7109, 0.2832, 0.8001, 0.2832, 1.0, 0.2037, 1.0, 0.2037, 0.8001, 0.8047, 0.2732, 1.0, 0.2732, 1.0, 0.7109, 0.8047, 0.7109, 0.2037, 0.8001, 0.2037, 0.7109, 0.2037, 0.7109, 0.2037, 0.8001, 0.8047, 0.1912, 0.8047, 0.2732, 0.8047, 0.2732, 0.8047, 0.1912, 0.7252, 0.1912, 0.7252, 0.0, 0.7252, 0.0, 0.7252, 0.1912, 0.2037, 0.2732, 0.0, 0.2732, 0.0, 0.1912, 0.2037, 0.1912, 0.7252, 1.0, 0.7252, 0.8001, 0.7252, 0.8001, 0.7252, 1.0, 1.0, 0.2732, 0.8047, 0.2732, 0.8047, 0.1912, 1.0, 0.1912, 0.2832, 0.0, 0.2832, 0.1912, 0.2832, 0.1912, 0.2832, 0.0, 0.0, 0.0, 0.2037, 0.0, 0.2037, 0.1912, 0.0, 0.1912, 0.2832, 0.8001, 0.7252, 0.8001, 0.7252, 1.0, 0.2832, 1.0, 0.0, 0.8001, 0.2037, 0.8001, 0.2037, 1.0, 0.0, 1.0, 0.8047, 0.8001, 1.0, 0.8001, 1.0, 1.0, 0.8047, 1.0, 0.2832, 0.2732, 0.7252, 0.2732, 0.7252, 0.7109, 0.2832, 0.7109, 0.2832, 0.8001, 0.2832, 1.0, 0.2832, 1.0, 0.2832, 0.8001, 0.2037, 0.1912, 0.2037, 0.0, 0.2037, 0.0, 0.2037, 0.1912, 1.0, 0.8001, 0.8047, 0.8001, 0.8047, 0.7109, 1.0, 0.7109, 0.2037, 0.8001, 0.0, 0.8001, 0.0, 0.7109, 0.2037, 0.7109, 0.2832, 0.2732, 0.2832, 0.7109, 0.2832, 0.7109, 0.2832, 0.2732, 0.8047, 0.0, 0.8047, 0.1912, 0.7252, 0.1912, 0.7252, 0.0, 0.8047, 0.8001, 0.8047, 1.0, 0.7252, 1.0, 0.7252, 0.8001, 0.2832, 0.2732, 0.2832, 0.7109, 0.2037, 0.7109, 0.2037, 0.2732, 0.2832, 0.0, 0.2832, 0.1912, 0.2037, 0.1912, 0.2037, 0.0, 0.8047, 0.2732, 0.7252, 0.2732, 0.7252, 0.1912, 0.8047, 0.1912, 0.2832, 0.2732, 0.2037, 0.2732, 0.2037, 0.1912, 0.2832, 0.1912, 0.7252, 0.2732, 0.2832, 0.2732, 0.2832, 0.1912, 0.7252, 0.1912, 0.8047, 0.8001, 0.7252, 0.8001, 0.7252, 0.7109, 0.8047, 0.7109, 0.2832, 0.8001, 0.2037, 0.8001, 0.2037, 0.7109, 0.2832, 0.7109, 0.7252, 0.8001, 0.2832, 0.8001, 0.2832, 0.7109, 0.7252, 0.7109, 0.8047, 0.2732, 0.8047, 0.7109, 0.7252, 0.7109, 0.7252, 0.2732, 0.2037, 1.0, 0.2037, 0.8001, 0.2037, 0.8001, 0.2037, 1.0, 0.8047, 0.7109, 0.8047, 0.8001, 0.8047, 0.8001, 0.8047, 0.7109, 0.2832, 0.7109, 0.7252, 0.7109, 0.7252, 0.7109, 0.2832, 0.7109, 0.2037, 0.7109, 0.2037, 0.2732, 0.2037, 0.2732, 0.2037, 0.7109, 0.7252, 0.2732, 0.2832, 0.2732, 0.2832, 0.2732, 0.7252, 0.2732, 0.8047, 0.2732, 0.8047, 0.7109, 0.8047, 0.7109, 0.8047, 0.2732, 0.8047, 0.0, 0.8047, 0.1912, 0.8047, 0.1912, 0.8047, 0.0, 0.2037, 0.2732, 0.2037, 0.1912, 0.2037, 0.1912, 0.2037, 0.2732, 0.2832, 0.1912, 0.7252, 0.1912, 0.7252, 0.1912, 0.2832, 0.1912, 0.7252, 0.7109, 0.7252, 0.2732, 0.7252, 0.2732, 0.7252, 0.7109])
me_plane_002.use_remesh_preserve_volume = False
me_plane_002.use_remesh_preserve_attributes = False
me_plane_002.use_mirror_vertex_groups = False
me_plane_002.update()

# ---- objects
ob_ground_lod0 = bpy.data.objects.new('ground_lod0', me_plane)
ob_square_lod0 = bpy.data.objects.new('square_lod0', me_cube_001)
ob_b1_lod0 = bpy.data.objects.new('b1_lod0', me_cube_003)
ob_b2_lod0 = bpy.data.objects.new('b2_lod0', me_cube_004)
ob_b3_lod0 = bpy.data.objects.new('b3_lod0', me_cube_005)
ob_b4_lod0 = bpy.data.objects.new('b4_lod0', me_cube_006)
ob_b5_lod0 = bpy.data.objects.new('b5_lod0', me_cube_008)
ob_b8_lod0 = bpy.data.objects.new('b8_lod0', me_cube_009)
ob_b6_lod0 = bpy.data.objects.new('b6_lod0', me_cube_010)
ob_b7_lod0 = bpy.data.objects.new('b7_lod0', me_cube_011)
ob_b15_lod0 = bpy.data.objects.new('b15_lod0', me_cube_013)
ob_b12_lod0 = bpy.data.objects.new('b12_lod0', me_cube_014)
ob_b14_lod0 = bpy.data.objects.new('b14_lod0', me_cube_015)
ob_b13_lod0 = bpy.data.objects.new('b13_lod0', me_cube_016)
ob_b9_lod0 = bpy.data.objects.new('b9_lod0', me_cube_017)
ob_b10_lod0 = bpy.data.objects.new('b10_lod0', me_cube_018)
ob_b11_lod0 = bpy.data.objects.new('b11_lod0', me_cube_019)
ob_b18_lod0 = bpy.data.objects.new('b18_lod0', me_cube_020)
ob_b17_lod0 = bpy.data.objects.new('b17_lod0', me_cube_021)
ob_b16_lod0 = bpy.data.objects.new('b16_lod0', me_cube_022)
ob_fountain_lod0 = bpy.data.objects.new('fountain_lod0', me_cube_041)
ob_square_collider = bpy.data.objects.new('square_collider', me_cube_000)
ob_b1_collider = bpy.data.objects.new('b1_collider', me_cube_002)
ob_b2_collider = bpy.data.objects.new('b2_collider', me_cube_007)
ob_b3_collider = bpy.data.objects.new('b3_collider', me_cube_012)
ob_b4_collider = bpy.data.objects.new('b4_collider', me_cube_023)
ob_b5_collider = bpy.data.objects.new('b5_collider', me_cube_024)
ob_b9_collider = bpy.data.objects.new('b9_collider', me_cube_025)
ob_b7_collider = bpy.data.objects.new('b7_collider', me_cube_026)
ob_b8_collider = bpy.data.objects.new('b8_collider', me_cube_027)
ob_b16_collider = bpy.data.objects.new('b16_collider', me_cube_028)
ob_b13_collider = bpy.data.objects.new('b13_collider', me_cube_029)
ob_b15_collider = bpy.data.objects.new('b15_collider', me_cube_030)
ob_b14_collider = bpy.data.objects.new('b14_collider', me_cube_031)
ob_b10_collider = bpy.data.objects.new('b10_collider', me_cube_032)
ob_b11_collider = bpy.data.objects.new('b11_collider', me_cube_033)
ob_b12_collider = bpy.data.objects.new('b12_collider', me_cube_034)
ob_b19_collider = bpy.data.objects.new('b19_collider', me_cube_035)
ob_b18_collider = bpy.data.objects.new('b18_collider', me_cube_036)
ob_b17_collider = bpy.data.objects.new('b17_collider', me_cube_037)
ob_fountain_collider = bpy.data.objects.new('fountain_collider', me_cube_039)
ob_ground_collider = bpy.data.objects.new('ground_collider', me_plane_002)
ob_spawn_point_a = bpy.data.objects.new('spawn_point_a', None)
ob_spawn_point_b = bpy.data.objects.new('spawn_point_b', None)

# ---- transforms, parenting, visibility, modifiers, constraints
ob_ground_lod0.location = (0.0, 0.0, 0.0)
ob_ground_lod0.scale = (32.0, 32.0, 32.0)
ob_ground_lod0.lineart.crease_threshold = 0.0
ob_square_lod0.location = (0.0, 0.0, 0.0)
ob_square_lod0.scale = (8.0, 8.0, 1.0)
ob_square_lod0.lineart.crease_threshold = 0.0
ob_b1_lod0.location = (-11.0, -11.0, 0.0)
ob_b1_lod0.scale = (8.0, 8.0, 8.0)
ob_b1_lod0.lineart.crease_threshold = 0.0
ob_b2_lod0.location = (11.0, -11.0, 0.0)
ob_b2_lod0.scale = (8.0, 8.0, 8.0)
ob_b2_lod0.lineart.crease_threshold = 0.0
ob_b3_lod0.location = (-11.0, 11.0, 0.0)
ob_b3_lod0.scale = (8.0, 8.0, 8.0)
ob_b3_lod0.lineart.crease_threshold = 0.0
ob_b4_lod0.location = (11.0, 11.0, 0.0)
ob_b4_lod0.scale = (8.0, 8.0, 8.0)
ob_b4_lod0.lineart.crease_threshold = 0.0
ob_b5_lod0.location = (39.2, 38.34, 0.0)
ob_b5_lod0.scale = (8.0, 8.0, 8.0)
ob_b5_lod0.lineart.crease_threshold = 0.0
ob_b8_lod0.location = (-37.92, 38.34, 0.0)
ob_b8_lod0.scale = (8.0, 8.0, 8.0)
ob_b8_lod0.lineart.crease_threshold = 0.0
ob_b6_lod0.location = (10.08, 38.34, 0.0)
ob_b6_lod0.scale = (9.548, 8.0, 8.0)
ob_b6_lod0.lineart.crease_threshold = 0.0
ob_b7_lod0.location = (-9.488, 38.34, 0.0)
ob_b7_lod0.scale = (9.548, 8.0, 8.0)
ob_b7_lod0.lineart.crease_threshold = 0.0
ob_b15_lod0.location = (38.26, -39.2, 0.0)
ob_b15_lod0.scale = (8.0, 8.0, 8.0)
ob_b15_lod0.lineart.crease_threshold = 0.0
ob_b12_lod0.location = (-37.92, -39.2, 0.0)
ob_b12_lod0.scale = (8.0, 8.0, 8.0)
ob_b12_lod0.lineart.crease_threshold = 0.0
ob_b14_lod0.location = (10.64, -39.2, 2.384e-07)
ob_b14_lod0.scale = (9.076, 8.0, 8.0)
ob_b14_lod0.lineart.crease_threshold = 0.0
ob_b13_lod0.location = (-11.34, -39.2, 2.384e-07)
ob_b13_lod0.scale = (9.076, 8.0, 8.0)
ob_b13_lod0.lineart.crease_threshold = 0.0
ob_b9_lod0.location = (-38.1, 18.86, -2.384e-07)
ob_b9_lod0.rotation_euler = (0.0, -0.0, 1.571)
ob_b9_lod0.scale = (8.0, 8.0, 8.0)
ob_b9_lod0.lineart.crease_threshold = 0.0
ob_b10_lod0.location = (-38.1, -0.3894, 0.0)
ob_b10_lod0.rotation_euler = (0.0, -0.0, 1.571)
ob_b10_lod0.scale = (8.0, 8.0, 8.0)
ob_b10_lod0.lineart.crease_threshold = 0.0
ob_b11_lod0.location = (-38.1, -19.76, 0.0)
ob_b11_lod0.rotation_euler = (0.0, -0.0, 1.571)
ob_b11_lod0.scale = (8.0, 8.0, 8.0)
ob_b11_lod0.lineart.crease_threshold = 0.0
ob_b18_lod0.location = (39.44, 18.86, -2.384e-07)
ob_b18_lod0.rotation_euler = (0.0, -0.0, 1.571)
ob_b18_lod0.scale = (8.0, 8.0, 8.0)
ob_b18_lod0.lineart.crease_threshold = 0.0
ob_b17_lod0.location = (39.44, -0.3894, 2.052)
ob_b17_lod0.rotation_euler = (0.0, -0.0, 1.571)
ob_b17_lod0.scale = (8.0, 8.0, 8.0)
ob_b17_lod0.lineart.crease_threshold = 0.0
ob_b16_lod0.location = (39.44, -19.76, 0.0)
ob_b16_lod0.rotation_euler = (0.0, -0.0, 1.571)
ob_b16_lod0.scale = (8.0, 8.0, 8.0)
ob_b16_lod0.lineart.crease_threshold = 0.0
ob_fountain_lod0.location = (0.0, 0.0, 0.0)
ob_fountain_lod0.scale = (8.0, 8.0, 1.0)
ob_fountain_lod0.lineart.crease_threshold = 0.0
ob_square_collider.location = (0.0, 0.0, 0.0)
ob_square_collider.scale = (8.0, 8.0, 1.0)
ob_square_collider.display_type = 'WIRE'
ob_square_collider.lineart.crease_threshold = 0.0
ob_b1_collider.location = (-11.0, -11.0, 0.0)
ob_b1_collider.scale = (8.0, 8.0, 8.0)
ob_b1_collider.display_type = 'WIRE'
ob_b1_collider.lineart.crease_threshold = 0.0
ob_b2_collider.location = (11.0, -11.0, 0.0)
ob_b2_collider.scale = (8.0, 8.0, 8.0)
ob_b2_collider.display_type = 'WIRE'
ob_b2_collider.lineart.crease_threshold = 0.0
ob_b3_collider.location = (-11.0, 11.0, 0.0)
ob_b3_collider.scale = (8.0, 8.0, 8.0)
ob_b3_collider.display_type = 'WIRE'
ob_b3_collider.lineart.crease_threshold = 0.0
ob_b4_collider.location = (11.0, 11.0, 0.0)
ob_b4_collider.scale = (8.0, 8.0, 8.0)
ob_b4_collider.display_type = 'WIRE'
ob_b4_collider.lineart.crease_threshold = 0.0
ob_b5_collider.location = (39.2, 38.34, 0.0)
ob_b5_collider.scale = (8.0, 8.0, 8.0)
ob_b5_collider.display_type = 'WIRE'
ob_b5_collider.lineart.crease_threshold = 0.0
ob_b9_collider.location = (-37.92, 38.34, 0.0)
ob_b9_collider.scale = (8.0, 8.0, 8.0)
ob_b9_collider.display_type = 'WIRE'
ob_b9_collider.lineart.crease_threshold = 0.0
ob_b7_collider.location = (10.08, 38.34, 0.0)
ob_b7_collider.scale = (9.548, 8.0, 8.0)
ob_b7_collider.display_type = 'WIRE'
ob_b7_collider.lineart.crease_threshold = 0.0
ob_b8_collider.location = (-9.488, 38.34, 0.0)
ob_b8_collider.scale = (9.548, 8.0, 8.0)
ob_b8_collider.display_type = 'WIRE'
ob_b8_collider.lineart.crease_threshold = 0.0
ob_b16_collider.location = (38.26, -39.2, 0.0)
ob_b16_collider.scale = (8.0, 8.0, 8.0)
ob_b16_collider.display_type = 'WIRE'
ob_b16_collider.lineart.crease_threshold = 0.0
ob_b13_collider.location = (-37.92, -39.2, 0.0)
ob_b13_collider.scale = (8.0, 8.0, 8.0)
ob_b13_collider.display_type = 'WIRE'
ob_b13_collider.lineart.crease_threshold = 0.0
ob_b15_collider.location = (10.64, -39.2, 2.384e-07)
ob_b15_collider.scale = (9.076, 8.0, 8.0)
ob_b15_collider.display_type = 'WIRE'
ob_b15_collider.lineart.crease_threshold = 0.0
ob_b14_collider.location = (-11.34, -39.2, 2.384e-07)
ob_b14_collider.scale = (9.076, 8.0, 8.0)
ob_b14_collider.display_type = 'WIRE'
ob_b14_collider.lineart.crease_threshold = 0.0
ob_b10_collider.location = (-38.1, 18.86, -2.384e-07)
ob_b10_collider.rotation_euler = (0.0, -0.0, 1.571)
ob_b10_collider.scale = (8.0, 8.0, 8.0)
ob_b10_collider.display_type = 'WIRE'
ob_b10_collider.lineart.crease_threshold = 0.0
ob_b11_collider.location = (-38.1, -0.3894, 0.0)
ob_b11_collider.rotation_euler = (0.0, -0.0, 1.571)
ob_b11_collider.scale = (8.0, 8.0, 8.0)
ob_b11_collider.display_type = 'WIRE'
ob_b11_collider.lineart.crease_threshold = 0.0
ob_b12_collider.location = (-38.1, -19.76, 0.0)
ob_b12_collider.rotation_euler = (0.0, -0.0, 1.571)
ob_b12_collider.scale = (8.0, 8.0, 8.0)
ob_b12_collider.display_type = 'WIRE'
ob_b12_collider.lineart.crease_threshold = 0.0
ob_b19_collider.location = (39.44, 18.86, -2.384e-07)
ob_b19_collider.rotation_euler = (0.0, -0.0, 1.571)
ob_b19_collider.scale = (8.0, 8.0, 8.0)
ob_b19_collider.display_type = 'WIRE'
ob_b19_collider.lineart.crease_threshold = 0.0
ob_b18_collider.location = (39.44, -0.3894, 2.052)
ob_b18_collider.rotation_euler = (0.0, -0.0, 1.571)
ob_b18_collider.scale = (8.0, 8.0, 8.0)
ob_b18_collider.display_type = 'WIRE'
ob_b18_collider.lineart.crease_threshold = 0.0
ob_b17_collider.location = (39.44, -19.76, 0.0)
ob_b17_collider.rotation_euler = (0.0, -0.0, 1.571)
ob_b17_collider.scale = (8.0, 8.0, 8.0)
ob_b17_collider.display_type = 'WIRE'
ob_b17_collider.lineart.crease_threshold = 0.0
ob_fountain_collider.location = (0.0, 0.0, 0.0)
ob_fountain_collider.scale = (8.0, 8.0, 1.0)
ob_fountain_collider.display_type = 'WIRE'
ob_fountain_collider.lineart.crease_threshold = 0.0
ob_ground_collider.location = (0.0, 0.0, 0.0)
ob_ground_collider.scale = (32.0, 32.0, 32.0)
ob_ground_collider.display_type = 'WIRE'
ob_ground_collider.lineart.crease_threshold = 0.0
ob_spawn_point_a.location = (-24.72, -40.47, 0.0)
ob_spawn_point_a.empty_display_type = 'SINGLE_ARROW'
ob_spawn_point_a.empty_display_size = 5.0
ob_spawn_point_a.lineart.crease_threshold = 0.0
ob_spawn_point_b.location = (24.76, 41.65, 0.0)
ob_spawn_point_b.empty_display_type = 'SINGLE_ARROW'
ob_spawn_point_b.empty_display_size = 5.0
ob_spawn_point_b.lineart.crease_threshold = 0.0

# ---- collection membership
col_meshes.objects.link(ob_ground_lod0)
col_meshes.objects.link(ob_square_lod0)
col_meshes.objects.link(ob_b1_lod0)
col_meshes.objects.link(ob_b2_lod0)
col_meshes.objects.link(ob_b3_lod0)
col_meshes.objects.link(ob_b4_lod0)
col_meshes.objects.link(ob_b5_lod0)
col_meshes.objects.link(ob_b8_lod0)
col_meshes.objects.link(ob_b6_lod0)
col_meshes.objects.link(ob_b7_lod0)
col_meshes.objects.link(ob_b15_lod0)
col_meshes.objects.link(ob_b12_lod0)
col_meshes.objects.link(ob_b14_lod0)
col_meshes.objects.link(ob_b13_lod0)
col_meshes.objects.link(ob_b9_lod0)
col_meshes.objects.link(ob_b10_lod0)
col_meshes.objects.link(ob_b11_lod0)
col_meshes.objects.link(ob_b18_lod0)
col_meshes.objects.link(ob_b17_lod0)
col_meshes.objects.link(ob_b16_lod0)
col_meshes.objects.link(ob_fountain_lod0)
col_colliders.objects.link(ob_square_collider)
col_colliders.objects.link(ob_b1_collider)
col_colliders.objects.link(ob_b2_collider)
col_colliders.objects.link(ob_b3_collider)
col_colliders.objects.link(ob_b4_collider)
col_colliders.objects.link(ob_b5_collider)
col_colliders.objects.link(ob_b9_collider)
col_colliders.objects.link(ob_b7_collider)
col_colliders.objects.link(ob_b8_collider)
col_colliders.objects.link(ob_b16_collider)
col_colliders.objects.link(ob_b13_collider)
col_colliders.objects.link(ob_b15_collider)
col_colliders.objects.link(ob_b14_collider)
col_colliders.objects.link(ob_b10_collider)
col_colliders.objects.link(ob_b11_collider)
col_colliders.objects.link(ob_b12_collider)
col_colliders.objects.link(ob_b19_collider)
col_colliders.objects.link(ob_b18_collider)
col_colliders.objects.link(ob_b17_collider)
col_colliders.objects.link(ob_fountain_collider)
col_colliders.objects.link(ob_ground_collider)
col_gamedata.objects.link(ob_spawn_point_a)
col_gamedata.objects.link(ob_spawn_point_b)

# ---- scene / render settings (as saved in the file)
scene.frame_start = 1; scene.frame_end = 250; scene.frame_set(1)
scene.render.engine = 'CYCLES'
scene.cycles.use_denoising = False
scene.cycles.samples = 128
scene.cycles.sampling_pattern = 'TABULATED_SOBOL'
scene.cycles.use_adaptive_sampling = False
scene.cycles.use_light_tree = False
scene.view_settings.view_transform = 'Filmic'
bpy.context.view_layer.update()

# ---- added for rendering (the .blend has no active camera and no usable light): camera, sun
cam_auto = bpy.data.cameras.new('AutoCamera')
cam_auto.lens = 50.0
cam_auto.sensor_width = 36.0
cam_auto.clip_end = 2207.62
ob_auto_camera = bpy.data.objects.new('AutoCamera', cam_auto)
scene.collection.objects.link(ob_auto_camera)
ob_auto_camera.location = (126.299, -151.38, 115.688)
ob_auto_camera.rotation_euler = (1.09748, -7.21219e-08, 0.694738)
scene.camera = ob_auto_camera
light_auto_sun = bpy.data.lights.new('AutoSun', 'SUN')
light_auto_sun.energy = 3.0
light_auto_sun.angle = 0.0523599
ob_auto_sun = bpy.data.objects.new('AutoSun', light_auto_sun)
scene.collection.objects.link(ob_auto_sun)
ob_auto_sun.rotation_euler = (0.872665, 0.174533, 0.523599)
bpy.context.view_layer.update()
